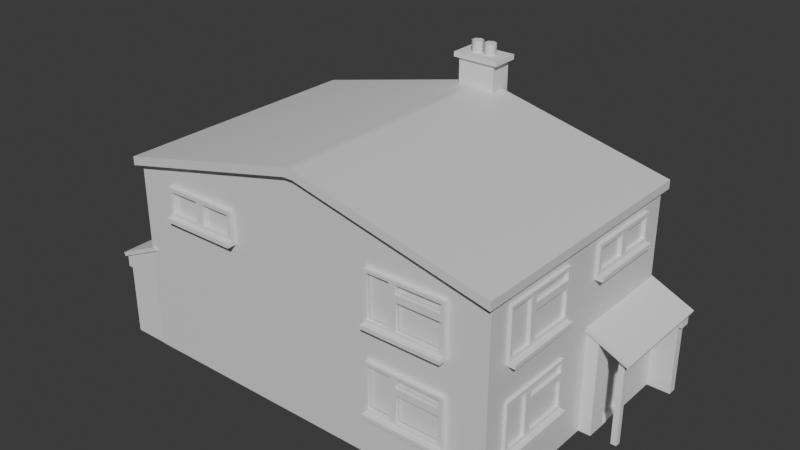 # Source: Misc_Housing.blend  (saved by Blender 5.1.29; exported with 4.5.12 LTS)
import bpy
from mathutils import Matrix  # noqa: F401  (used for matrix-valued properties, if any)

bpy.ops.wm.read_factory_settings(use_empty=True)
scene = bpy.context.scene
scene.name = 'Scene'

# ---- collections
col_collection = bpy.data.collections.new('Collection'); scene.collection.children.link(col_collection)

# ---- materials (node trees are filled in below, after node groups)
mat_material = bpy.data.materials.new('Material')
mat_material.alpha_threshold = 0.0
mat_material.use_backface_culling_lightprobe_volume = False
mat_material.roughness = 0.5
mat_material.line_color = (0.0, 0.0, 0.0, 1.0)

# ---- node groups
ng_smooth_by_angle = bpy.data.node_groups.new('Smooth by Angle', 'GeometryNodeTree')
_s = ng_smooth_by_angle.interface.new_socket(name='Mesh', in_out='OUTPUT', socket_type='NodeSocketGeometry')
_s = ng_smooth_by_angle.interface.new_socket(name='Mesh', in_out='INPUT', socket_type='NodeSocketGeometry')
_s = ng_smooth_by_angle.interface.new_socket(name='Angle', in_out='INPUT', socket_type='NodeSocketFloat')
_s.subtype = 'ANGLE'
_s.default_value = 0.5236
_s.min_value = 0.0
_s.max_value = 3.142
_s.description = 'Maximum face angle for smooth edges'
_s = ng_smooth_by_angle.interface.new_socket(name='Ignore Sharpness', in_out='INPUT', socket_type='NodeSocketBool')
_s.force_non_field = True
ng_smooth_by_angle.is_modifier = True
_N = ng_smooth_by_angle.nodes; _L = ng_smooth_by_angle.links
n0 = _N.new('GeometryNodeSetShadeSmooth'); n0.name = 'Set Shade Smooth'; n0.location = (120, -80)
n0.domain = 'EDGE'
n1 = _N.new('GeometryNodeSetShadeSmooth'); n1.name = 'Set Shade Smooth.001'; n1.location = (300, -80)
n2 = _N.new('NodeGroupOutput'); n2.name = 'Group Output'; n2.location = (480, -80)
n3 = _N.new('GeometryNodeInputMeshEdgeAngle'); n3.name = 'Edge Angle'; n3.location = (-440, -240)
n4 = _N.new('NodeGroupInput'); n4.name = 'Group Input'; n4.location = (-80, -80)
n5 = _N.new('GeometryNodeInputEdgeSmooth'); n5.name = 'Is Edge Smooth'; n5.location = (-260, -120)
n6 = _N.new('GeometryNodeInputShadeSmooth'); n6.name = 'Is Shade Smooth'; n6.location = (-440, -397)
n7 = _N.new('FunctionNodeCompare'); n7.name = 'Compare'; n7.location = (-260, -260)
n7.operation = 'LESS_EQUAL'
n7.inputs[6].default_value = (0.0, 0.0, 0.0, 0.0)
n7.inputs[7].default_value = (0.0, 0.0, 0.0, 0.0)
n8 = _N.new('FunctionNodeBooleanMath'); n8.name = 'Boolean Math.001'; n8.location = (-80, -260)
n9 = _N.new('NodeGroupInput'); n9.name = 'Group Input.001'; n9.location = (-440, -329)
n10 = _N.new('NodeGroupInput'); n10.name = 'Group Input.002'; n10.location = (-259, -189)
n11 = _N.new('FunctionNodeBooleanMath'); n11.name = 'Boolean Math'; n11.location = (-80, -149)
n11.operation = 'OR'
n12 = _N.new('FunctionNodeBooleanMath'); n12.name = 'Boolean Math.002'; n12.location = (-260, -380)
n12.operation = 'OR'
n13 = _N.new('NodeGroupInput'); n13.name = 'Group Input.003'; n13.location = (-440, -460)
_L.new(n3.outputs[0], n7.inputs[0])
_L.new(n1.outputs[0], n2.inputs[0])
_L.new(n9.outputs[1], n7.inputs[1])
_L.new(n7.outputs[0], n8.inputs[0])
_L.new(n4.outputs[0], n0.inputs[0])
_L.new(n0.outputs[0], n1.inputs[0])
_L.new(n8.outputs[0], n0.inputs[2])
_L.new(n10.outputs[2], n11.inputs[1])
_L.new(n5.outputs[0], n11.inputs[0])
_L.new(n11.outputs[0], n0.inputs[1])
_L.new(n13.outputs[2], n12.inputs[1])
_L.new(n6.outputs[0], n12.inputs[0])
_L.new(n12.outputs[0], n8.inputs[1])
n2.is_active_output = True

# ---- material node trees
mat_material.use_nodes = True; mat_material.node_tree.nodes.clear()
_N = mat_material.node_tree.nodes; _L = mat_material.node_tree.links
n0 = _N.new('ShaderNodeOutputMaterial'); n0.name = 'Material Output'; n0.location = (200, 100)
n1 = _N.new('ShaderNodeBsdfPrincipled'); n1.name = 'Principled BSDF'; n1.location = (-200, 100)
_L.new(n1.outputs[0], n0.inputs[0])
n0.is_active_output = True

# ---- world
world_world = bpy.data.worlds.new('World'); scene.world = world_world
world_world.use_nodes = True; world_world.node_tree.nodes.clear()
_N = world_world.node_tree.nodes; _L = world_world.node_tree.links
n0 = _N.new('ShaderNodeOutputWorld'); n0.name = 'World Output'; n0.location = (200, 100)
n1 = _N.new('ShaderNodeBackground'); n1.name = 'Background'; n1.location = (-200, 100)
n1.inputs[0].default_value = (0.05088, 0.05088, 0.05088, 1.0)
_L.new(n1.outputs[0], n0.inputs[0])
n0.is_active_output = True
world_world.color = (0.05088, 0.05088, 0.05088)
world_world.sun_shadow_jitter_overblur = 0.0

# ---- meshes
me_cube = bpy.data.meshes.new('Cube')
me_cube.from_pydata([(1.549, 1.0, 1.54), (1.549, 1.0, -0.001072), (1.549, -1.0, 1.54), (1.549, -1.0, -0.001072), (-1.549, 1.0, 1.54), (-1.549, 1.0, -0.001072), (-1.549, -1.0, 1.54), (-1.549, -1.0, -0.001072), (0.03632, 1.0, -0.001072), (-0.03632, 1.0, -0.001072), (0.03632, -1.0, 1.891), (-0.03632, -1.0, 1.891), (-0.03632, -1.0, -0.001072), (0.03632, -1.0, -0.001072), (-0.03632, 1.0, 1.891), (0.03632, 1.0, 1.891), (-0.03701, -1.055, 1.894), (-1.579, -1.055, 1.537), (1.579, 1.055, 1.537), (1.579, -1.055, 1.537), (-1.579, 1.055, 1.537), (0.03701, 1.055, 1.894), (0.03701, -1.055, 1.894), (-0.03701, 1.055, 1.894), (-0.03701, -1.055, 1.962), (-1.579, -1.055, 1.605), (1.579, 1.055, 1.605), (1.579, -1.055, 1.605), (-1.579, 1.055, 1.605), (0.03701, 1.055, 1.962), (0.03701, -1.055, 1.962), (-0.03701, 1.055, 1.962), (-1.839, -0.2017, -0.0109), (-1.839, -0.2017, 0.7011), (-1.839, -0.1563, -0.0109), (-1.839, -0.1563, 0.7011), (-1.794, -0.2017, -0.0109), (-1.794, -0.2017, 0.7232), (-1.794, -0.1563, -0.0109), (-1.794, -0.1563, 0.7232), (-1.839, -0.9967, -0.001072), (-1.839, -0.9273, -0.001072), (-1.541, -0.9967, -0.001072), (-1.541, -0.9967, 0.8073), (-1.541, -0.9273, -0.001072), (-1.541, -0.9273, 0.8073), (-1.839, -0.9967, 0.5928), (-1.839, -0.9273, 0.5928), (-1.541, -0.9273, 0.5928), (-1.541, -0.9967, 0.5928), (-1.868, -1.004, 0.5781), (-1.868, -1.004, 0.6746), (-1.868, -0.9204, 0.6746), (-1.512, -0.9204, 0.8353), (-1.512, -1.004, 0.8353), (-1.868, -0.9204, 0.5781), (-1.512, -0.9204, 0.5781), (-1.512, -1.004, 0.5781), (-1.576, 0.2143, 1.099), (-1.576, 0.2107, 1.435), (-1.576, 0.7988, 1.095), (-1.576, 0.7988, 1.436), (-1.542, 0.1857, 1.07), (-1.542, 0.1857, 1.46), (-1.542, 0.8233, 1.07), (-1.542, 0.8233, 1.46), (-1.576, 0.6142, 1.095), (-1.576, 0.6142, 1.436), (-1.542, 0.5896, 1.07), (-1.542, 0.5896, 1.46), (-1.576, 0.2107, 1.366), (-1.576, 0.7988, 1.341), (-1.542, 0.8233, 1.341), (-1.542, 0.1857, 1.341), (-1.576, 0.6142, 1.341), (-1.576, 0.5645, 1.435), (-1.576, 0.8233, 1.46), (-1.576, 0.8233, 1.341), (-1.576, 0.8233, 1.07), (-1.576, 0.561, 1.099), (-1.576, 0.5645, 1.366), (-1.576, 0.2143, 1.312), (-1.576, 0.1857, 1.46), (-1.576, 0.5896, 1.46), (-1.576, 0.561, 1.312), (-1.576, 0.5896, 1.07), (-1.576, 0.1857, 1.07), (-1.576, 0.5896, 1.341), (-1.576, 0.1857, 1.341), (-1.55, 0.6142, 1.341), (-1.55, 0.7988, 1.341), (-1.55, 0.6142, 1.436), (-1.55, 0.7988, 1.436), (-1.55, 0.7988, 1.095), (-1.55, 0.6142, 1.095), (-1.55, 0.2107, 1.366), (-1.55, 0.2107, 1.435), (-1.55, 0.5645, 1.435), (-1.55, 0.5645, 1.366), (-1.55, 0.561, 1.099), (-1.55, 0.2143, 1.099), (-1.55, 0.561, 1.312), (-1.55, 0.2143, 1.312), (-1.619, 0.1857, 1.039), (-1.619, 0.1857, 1.07), (-1.619, 0.8233, 1.039), (-1.619, 0.8233, 1.07), (-1.542, 0.1857, 1.039), (-1.542, 0.1857, 1.07), (-1.542, 0.8233, 1.039), (-1.542, 0.8233, 1.07), (-1.619, 0.1857, 0.3499), (-1.619, 0.1857, 0.3813), (-1.619, 0.8233, 0.3499), (-1.619, 0.8233, 0.3813), (-1.542, 0.1857, 0.3499), (-1.542, 0.1857, 0.3813), (-1.542, 0.8233, 0.3499), (-1.542, 0.8233, 0.3813), (-1.576, 0.2143, 0.4099), (-1.576, 0.2107, 0.7462), (-1.576, 0.7988, 0.4059), (-1.576, 0.7988, 0.7467), (-1.542, 0.1857, 0.3813), (-1.542, 0.1857, 0.7713), (-1.542, 0.8233, 0.3813), (-1.542, 0.8233, 0.7713), (-1.576, 0.6142, 0.4059), (-1.576, 0.6142, 0.7467), (-1.542, 0.5896, 0.3813), (-1.542, 0.5896, 0.7713), (-1.576, 0.2107, 0.6766), (-1.576, 0.7988, 0.6516), (-1.542, 0.8233, 0.6516), (-1.542, 0.1857, 0.6516), (-1.576, 0.6142, 0.6516), (-1.576, 0.5645, 0.7462), (-1.576, 0.8233, 0.7713), (-1.576, 0.8233, 0.6516), (-1.576, 0.8233, 0.3813), (-1.576, 0.561, 0.4099), (-1.576, 0.5645, 0.6766), (-1.576, 0.2143, 0.623), (-1.576, 0.1857, 0.7713), (-1.576, 0.5896, 0.7713), (-1.576, 0.561, 0.623), (-1.576, 0.5896, 0.3813), (-1.576, 0.1857, 0.3813), (-1.576, 0.5896, 0.6516), (-1.576, 0.1857, 0.6516), (-1.55, 0.6142, 0.6516), (-1.55, 0.7988, 0.6516), (-1.55, 0.6142, 0.7467), (-1.55, 0.7988, 0.7467), (-1.55, 0.7988, 0.4059), (-1.55, 0.6142, 0.4059), (-1.55, 0.2107, 0.6766), (-1.55, 0.2107, 0.7462), (-1.55, 0.5645, 0.7462), (-1.55, 0.5645, 0.6766), (-1.55, 0.561, 0.4099), (-1.55, 0.2143, 0.4099), (-1.55, 0.561, 0.623), (-1.55, 0.2143, 0.623), (-1.619, -0.7978, 1.198), (-1.619, -0.7978, 1.23), (-1.619, -0.1602, 1.198), (-1.619, -0.1602, 1.23), (-1.542, -0.7978, 1.198), (-1.542, -0.7978, 1.23), (-1.542, -0.1602, 1.198), (-1.542, -0.1602, 1.23), (-1.579, -0.1602, 1.198), (-1.579, -0.1602, 1.23), (-1.579, -0.7978, 1.198), (-1.579, -0.7978, 1.23), (-1.579, -0.1602, 1.46), (-1.542, -0.1602, 1.46), (-1.542, -0.7978, 1.46), (-1.579, -0.7978, 1.46), (-1.619, -0.479, 1.198), (-1.619, -0.479, 1.23), (-1.542, -0.479, 1.198), (-1.579, -0.479, 1.23), (-1.579, -0.479, 1.198), (-1.542, -0.479, 1.46), (-1.579, -0.479, 1.46), (-1.579, -0.5102, 1.261), (-1.579, -0.7666, 1.261), (-1.579, -0.7666, 1.429), (-1.579, -0.5102, 1.429), (-1.579, -0.1913, 1.261), (-1.579, -0.4478, 1.261), (-1.579, -0.4478, 1.429), (-1.579, -0.1913, 1.429), (-1.544, -0.5102, 1.261), (-1.544, -0.7666, 1.261), (-1.544, -0.5102, 1.429), (-1.544, -0.7666, 1.429), (-1.544, -0.1913, 1.261), (-1.544, -0.4478, 1.261), (-1.544, -0.1913, 1.429), (-1.544, -0.4478, 1.429), (-1.496, -1.017, 0.8417), (-1.509, -1.017, 0.8703), (-1.496, -0.1123, 0.8417), (-1.509, -0.1123, 0.8703), (-1.885, -1.017, 0.6649), (-1.898, -1.017, 0.6936), (-1.885, -0.1123, 0.6649), (-1.898, -0.1123, 0.6936), (-1.649, -0.9408, -0.001072), (-1.649, -0.9408, 0.782), (-1.649, -0.128, -0.001072), (-1.649, -0.128, 0.782), (-1.536, -0.128, -0.001072), (-1.536, -0.128, 0.8268), (-1.649, -0.2716, -0.001072), (-1.649, -0.2716, 0.782), (-1.649, -0.5745, -0.001072), (-1.649, -0.5745, 0.782), (-1.649, -0.9408, 0.712), (-1.649, -0.128, 0.712), (-1.536, -0.128, 0.7528), (-1.649, -0.2716, 0.712), (-1.649, -0.5745, 0.712), (-1.649, -0.5646, 0.008815), (-1.649, -0.5646, 0.7021), (-1.649, -0.2815, 0.7021), (-1.649, -0.2815, 0.008815), (-1.594, -0.5646, 0.7021), (-1.594, -0.5646, 0.008815), (-1.594, -0.2815, 0.008815), (-1.594, -0.2815, 0.7021), (1.836, 0.2033, -0.0109), (1.836, 0.2033, 0.7011), (1.836, 0.1579, -0.0109), (1.836, 0.1579, 0.7011), (1.791, 0.2033, -0.0109), (1.791, 0.2033, 0.7232), (1.791, 0.1579, -0.0109), (1.791, 0.1579, 0.7232), (1.836, 0.9983, -0.001072), (1.836, 0.9289, -0.001072), (1.539, 0.9983, -0.001072), (1.539, 0.9983, 0.8073), (1.539, 0.9289, -0.001072), (1.539, 0.9289, 0.8073), (1.836, 0.9983, 0.5928), (1.836, 0.9289, 0.5928), (1.539, 0.9289, 0.5928), (1.539, 0.9983, 0.5928), (1.866, 1.005, 0.5781), (1.866, 1.005, 0.6746), (1.866, 0.922, 0.6746), (1.509, 0.922, 0.8353), (1.509, 1.005, 0.8353), (1.866, 0.922, 0.5781), (1.509, 0.922, 0.5781), (1.509, 1.005, 0.5781), (1.573, -0.2127, 1.099), (1.573, -0.2091, 1.435), (1.573, -0.7972, 1.095), (1.573, -0.7972, 1.436), (1.539, -0.1841, 1.07), (1.539, -0.1841, 1.46), (1.539, -0.8217, 1.07), (1.539, -0.8217, 1.46), (1.573, -0.6126, 1.095), (1.573, -0.6126, 1.436), (1.539, -0.588, 1.07), (1.539, -0.588, 1.46), (1.573, -0.2091, 1.366), (1.573, -0.7972, 1.341), (1.539, -0.8217, 1.341), (1.539, -0.1841, 1.341), (1.573, -0.6126, 1.341), (1.573, -0.5629, 1.435), (1.573, -0.8217, 1.46), (1.573, -0.8217, 1.341), (1.573, -0.8217, 1.07), (1.573, -0.5594, 1.099), (1.573, -0.5629, 1.366), (1.573, -0.2127, 1.312), (1.573, -0.1841, 1.46), (1.573, -0.588, 1.46), (1.573, -0.5594, 1.312), (1.573, -0.588, 1.07), (1.573, -0.1841, 1.07), (1.573, -0.588, 1.341), (1.573, -0.1841, 1.341), (1.547, -0.6126, 1.341), (1.547, -0.7972, 1.341), (1.547, -0.6126, 1.436), (1.547, -0.7972, 1.436), (1.547, -0.7972, 1.095), (1.547, -0.6126, 1.095), (1.547, -0.2091, 1.366), (1.547, -0.2091, 1.435), (1.547, -0.5629, 1.435), (1.547, -0.5629, 1.366), (1.547, -0.5594, 1.099), (1.547, -0.2127, 1.099), (1.547, -0.5594, 1.312), (1.547, -0.2127, 1.312), (1.616, -0.1841, 1.039), (1.616, -0.1841, 1.07), (1.616, -0.8217, 1.039), (1.616, -0.8217, 1.07), (1.539, -0.1841, 1.039), (1.539, -0.1841, 1.07), (1.539, -0.8217, 1.039), (1.539, -0.8217, 1.07), (1.616, -0.1841, 0.3499), (1.616, -0.1841, 0.3813), (1.616, -0.8217, 0.3499), (1.616, -0.8217, 0.3813), (1.539, -0.1841, 0.3499), (1.539, -0.1841, 0.3813), (1.539, -0.8217, 0.3499), (1.539, -0.8217, 0.3813), (1.573, -0.2127, 0.4099), (1.573, -0.2091, 0.7462), (1.573, -0.7972, 0.4059), (1.573, -0.7972, 0.7467), (1.539, -0.1841, 0.3813), (1.539, -0.1841, 0.7713), (1.539, -0.8217, 0.3813), (1.539, -0.8217, 0.7713), (1.573, -0.6126, 0.4059), (1.573, -0.6126, 0.7467), (1.539, -0.588, 0.3813), (1.539, -0.588, 0.7713), (1.573, -0.2091, 0.6766), (1.573, -0.7972, 0.6516), (1.539, -0.8217, 0.6516), (1.539, -0.1841, 0.6516), (1.573, -0.6126, 0.6516), (1.573, -0.5629, 0.7462), (1.573, -0.8217, 0.7713), (1.573, -0.8217, 0.6516), (1.573, -0.8217, 0.3813), (1.573, -0.5594, 0.4099), (1.573, -0.5629, 0.6766), (1.573, -0.2127, 0.623), (1.573, -0.1841, 0.7713), (1.573, -0.588, 0.7713), (1.573, -0.5594, 0.623), (1.573, -0.588, 0.3813), (1.573, -0.1841, 0.3813), (1.573, -0.588, 0.6516), (1.573, -0.1841, 0.6516), (1.547, -0.6126, 0.6516), (1.547, -0.7972, 0.6516), (1.547, -0.6126, 0.7467), (1.547, -0.7972, 0.7467), (1.547, -0.7972, 0.4059), (1.547, -0.6126, 0.4059), (1.547, -0.2091, 0.6766), (1.547, -0.2091, 0.7462), (1.547, -0.5629, 0.7462), (1.547, -0.5629, 0.6766), (1.547, -0.5594, 0.4099), (1.547, -0.2127, 0.4099), (1.547, -0.5594, 0.623), (1.547, -0.2127, 0.623), (1.616, 0.7994, 1.198), (1.616, 0.7994, 1.23), (1.616, 0.1618, 1.198), (1.616, 0.1618, 1.23), (1.539, 0.7994, 1.198), (1.539, 0.7994, 1.23), (1.539, 0.1618, 1.198), (1.539, 0.1618, 1.23), (1.577, 0.1618, 1.198), (1.577, 0.1618, 1.23), (1.577, 0.7994, 1.198), (1.577, 0.7994, 1.23), (1.577, 0.1618, 1.46), (1.539, 0.1618, 1.46), (1.539, 0.7994, 1.46), (1.577, 0.7994, 1.46), (1.616, 0.4806, 1.198), (1.616, 0.4806, 1.23), (1.539, 0.4806, 1.198), (1.577, 0.4806, 1.23), (1.577, 0.4806, 1.198), (1.539, 0.4806, 1.46), (1.577, 0.4806, 1.46), (1.577, 0.5117, 1.261), (1.577, 0.7682, 1.261), (1.577, 0.7682, 1.429), (1.577, 0.5117, 1.429), (1.577, 0.1929, 1.261), (1.577, 0.4494, 1.261), (1.577, 0.4494, 1.429), (1.577, 0.1929, 1.429), (1.541, 0.5117, 1.261), (1.541, 0.7682, 1.261), (1.541, 0.5117, 1.429), (1.541, 0.7682, 1.429), (1.541, 0.1929, 1.261), (1.541, 0.4494, 1.261), (1.541, 0.1929, 1.429), (1.541, 0.4494, 1.429), (1.493, 1.019, 0.8417), (1.507, 1.019, 0.8703), (1.493, 0.1139, 0.8417), (1.507, 0.1139, 0.8703), (1.882, 1.019, 0.6649), (1.895, 1.019, 0.6936), (1.882, 0.1139, 0.6649), (1.895, 0.1139, 0.6936), (1.647, 0.9424, -0.001072), (1.647, 0.9424, 0.782), (1.647, 0.1296, -0.001072), (1.647, 0.1296, 0.782), (1.533, 0.1296, -0.001072), (1.533, 0.1296, 0.8268), (1.647, 0.2732, -0.001072), (1.647, 0.2732, 0.782), (1.647, 0.5761, -0.001072), (1.647, 0.5761, 0.782), (1.647, 0.9424, 0.712), (1.647, 0.1296, 0.712), (1.533, 0.1296, 0.7528), (1.647, 0.2732, 0.712), (1.647, 0.5761, 0.712), (1.647, 0.5662, 0.008815), (1.647, 0.5662, 0.7021), (1.647, 0.2831, 0.7021), (1.647, 0.2831, 0.008815), (1.592, 0.5662, 0.7021), (1.592, 0.5662, 0.008815), (1.592, 0.2831, 0.008815), (1.592, 0.2831, 0.7021), (1.211, -1.034, 1.099), (1.214, -1.034, 1.435), (0.626, -1.034, 1.095), (0.626, -1.034, 1.436), (1.239, -0.9999, 1.07), (1.239, -0.9999, 1.46), (0.6015, -0.9999, 1.07), (0.6015, -0.9999, 1.46), (0.8106, -1.034, 1.095), (0.8106, -1.034, 1.436), (0.8352, -0.9999, 1.07), (0.8352, -0.9999, 1.46), (1.214, -1.034, 1.366), (0.626, -1.034, 1.341), (0.6015, -0.9999, 1.341), (1.239, -0.9999, 1.341), (0.8106, -1.034, 1.341), (0.8603, -1.034, 1.435), (0.6015, -1.034, 1.46), (0.6015, -1.034, 1.341), (0.6015, -1.034, 1.07), (0.8638, -1.034, 1.099), (0.8603, -1.034, 1.366), (1.211, -1.034, 1.312), (1.239, -1.034, 1.46), (0.8352, -1.034, 1.46), (0.8638, -1.034, 1.312), (0.8352, -1.034, 1.07), (1.239, -1.034, 1.07), (0.8352, -1.034, 1.341), (1.239, -1.034, 1.341), (0.8106, -1.008, 1.341), (0.626, -1.008, 1.341), (0.8106, -1.008, 1.436), (0.626, -1.008, 1.436), (0.626, -1.008, 1.095), (0.8106, -1.008, 1.095), (1.214, -1.008, 1.366), (1.214, -1.008, 1.435), (0.8603, -1.008, 1.435), (0.8603, -1.008, 1.366), (0.8638, -1.008, 1.099), (1.211, -1.008, 1.099), (0.8638, -1.008, 1.312), (1.211, -1.008, 1.312), (1.239, -1.077, 1.039), (1.239, -1.077, 1.07), (0.6015, -1.077, 1.039), (0.6015, -1.077, 1.07), (1.239, -0.9999, 1.039), (1.239, -0.9999, 1.07), (0.6015, -0.9999, 1.039), (0.6015, -0.9999, 1.07), (1.239, -1.077, 0.3499), (1.239, -1.077, 0.3813), (0.6015, -1.077, 0.3499), (0.6015, -1.077, 0.3813), (1.239, -0.9999, 0.3499), (1.239, -0.9999, 0.3813), (0.6015, -0.9999, 0.3499), (0.6015, -0.9999, 0.3813), (1.211, -1.034, 0.4099), (1.214, -1.034, 0.7462), (0.626, -1.034, 0.4059), (0.626, -1.034, 0.7467), (1.239, -0.9999, 0.3813), (1.239, -0.9999, 0.7713), (0.6015, -0.9999, 0.3813), (0.6015, -0.9999, 0.7713), (0.8106, -1.034, 0.4059), (0.8106, -1.034, 0.7467), (0.8352, -0.9999, 0.3813), (0.8352, -0.9999, 0.7713), (1.214, -1.034, 0.6766), (0.626, -1.034, 0.6516), (0.6015, -0.9999, 0.6516), (1.239, -0.9999, 0.6516), (0.8106, -1.034, 0.6516), (0.8603, -1.034, 0.7462), (0.6015, -1.034, 0.7713), (0.6015, -1.034, 0.6516), (0.6015, -1.034, 0.3813), (0.8638, -1.034, 0.4099), (0.8603, -1.034, 0.6766), (1.211, -1.034, 0.623), (1.239, -1.034, 0.7713), (0.8352, -1.034, 0.7713), (0.8638, -1.034, 0.623), (0.8352, -1.034, 0.3813), (1.239, -1.034, 0.3813), (0.8352, -1.034, 0.6516), (1.239, -1.034, 0.6516), (0.8106, -1.008, 0.6516), (0.626, -1.008, 0.6516), (0.8106, -1.008, 0.7467), (0.626, -1.008, 0.7467), (0.626, -1.008, 0.4059), (0.8106, -1.008, 0.4059), (1.214, -1.008, 0.6766), (1.214, -1.008, 0.7462), (0.8603, -1.008, 0.7462), (0.8603, -1.008, 0.6766), (0.8638, -1.008, 0.4099), (1.211, -1.008, 0.4099), (0.8638, -1.008, 0.623), (1.211, -1.008, 0.623), (-0.5997, -1.077, 1.198), (-0.5997, -1.077, 1.23), (-1.237, -1.077, 1.198), (-1.237, -1.077, 1.23), (-0.5997, -0.9999, 1.198), (-0.5997, -0.9999, 1.23), (-1.237, -0.9999, 1.198), (-1.237, -0.9999, 1.23), (-1.237, -1.037, 1.198), (-1.237, -1.037, 1.23), (-0.5997, -1.037, 1.198), (-0.5997, -1.037, 1.23), (-1.237, -1.037, 1.46), (-1.237, -0.9999, 1.46), (-0.5997, -0.9999, 1.46), (-0.5997, -1.037, 1.46), (-0.9185, -1.077, 1.198), (-0.9185, -1.077, 1.23), (-0.9185, -0.9999, 1.198), (-0.9185, -1.037, 1.23), (-0.9185, -1.037, 1.198), (-0.9185, -0.9999, 1.46), (-0.9185, -1.037, 1.46), (-0.8873, -1.037, 1.261), (-0.6308, -1.037, 1.261), (-0.6308, -1.037, 1.429), (-0.8873, -1.037, 1.429), (-1.206, -1.037, 1.261), (-0.9496, -1.037, 1.261), (-0.9496, -1.037, 1.429), (-1.206, -1.037, 1.429), (-0.8873, -1.002, 1.261), (-0.6308, -1.002, 1.261), (-0.8873, -1.002, 1.429), (-0.6308, -1.002, 1.429), (-1.206, -1.002, 1.261), (-0.9496, -1.002, 1.261), (-1.206, -1.002, 1.429), (-0.9496, -1.002, 1.429), (-0.2518, 0.8414, -0.001072), (-0.1561, 0.9278, 2.149), (-0.2518, 1.174, -0.001072), (-0.1561, 1.116, 2.149), (0.2518, 0.8414, -0.001072), (0.1561, 0.9278, 2.149), (0.2518, 1.174, -0.001072), (0.1561, 1.116, 2.149), (-0.1561, 0.9278, 1.905), (-0.1561, 1.116, 1.905), (0.1561, 1.116, 1.905), (0.1561, 0.9278, 1.905), (-0.1561, 1.174, 1.392), (0.1561, 1.174, 1.392), (0.1561, 0.8414, 1.392), (-0.1561, 0.8414, 1.392), (-0.1914, 0.9065, 2.149), (-0.1914, 1.137, 2.149), (0.1914, 1.137, 2.149), (0.1914, 0.9065, 2.149), (-0.1914, 0.9065, 2.188), (-0.1914, 1.137, 2.188), (0.1914, 1.137, 2.188), (0.1914, 0.9065, 2.188), (0.05561, 1.07, 2.181), (0.05561, 1.07, 2.277), (0.09707, 1.046, 2.181), (0.09707, 1.046, 2.277), (0.09707, 0.9983, 2.181), (0.09707, 0.9983, 2.277), (0.05561, 0.9744, 2.181), (0.05561, 0.9744, 2.277), (0.01415, 0.9983, 2.181), (0.01415, 0.9983, 2.277), (0.01415, 1.046, 2.181), (0.01415, 1.046, 2.277), (-0.05806, 1.07, 2.181), (-0.05806, 1.07, 2.277), (-0.0166, 1.046, 2.181), (-0.0166, 1.046, 2.277), (-0.0166, 0.9983, 2.181), (-0.0166, 0.9983, 2.277), (-0.05806, 0.9744, 2.181), (-0.05806, 0.9744, 2.277), (-0.09952, 0.9983, 2.181), (-0.09952, 0.9983, 2.277), (-0.09952, 1.046, 2.181), (-0.09952, 1.046, 2.277)], [], [(14, 4, 20, 23), (12, 11, 6, 7), (7, 6, 4, 5), (1, 0, 2, 3), (8, 15, 0, 1), (5, 4, 14, 9), (9, 14, 15, 8), (3, 2, 10, 13), (4, 6, 17, 20), (11, 10, 22, 16), (17, 16, 24, 25), (20, 17, 25, 28), (22, 19, 27, 30), (2, 0, 18, 19), (10, 2, 19, 22), (0, 15, 21, 18), (15, 14, 23, 21), (6, 11, 16, 17), (31, 28, 25, 24), (26, 29, 30, 27), (29, 31, 24, 30), (21, 23, 31, 29), (16, 22, 30, 24), (18, 21, 29, 26), (19, 18, 26, 27), (23, 20, 28, 31), (13, 10, 11, 12), (32, 33, 35, 34), (34, 35, 39, 38), (38, 39, 37, 36), (36, 37, 33, 32), (45, 48, 56, 53), (46, 49, 57, 50), (55, 52, 53, 56), (48, 47, 55, 56), (49, 43, 54, 57), (42, 49, 46, 40), (50, 51, 52, 55), (41, 47, 48, 44), (40, 46, 47, 41), (57, 54, 51, 50), (53, 52, 51, 54), (47, 46, 50, 55), (43, 45, 53, 54), (67, 61, 92, 91), (77, 76, 65, 72), (73, 63, 82, 88), (85, 68, 62, 86), (69, 83, 82, 63), (65, 76, 83, 69), (78, 64, 68, 85), (58, 81, 102, 100), (75, 80, 98, 97), (62, 73, 88, 86), (78, 77, 72, 64), (84, 79, 99, 101), (61, 67, 83, 76), (60, 71, 77, 78), (66, 60, 78, 85), (74, 66, 85, 87), (71, 61, 76, 77), (67, 74, 87, 83), (59, 70, 88, 82), (75, 59, 82, 83), (80, 75, 83, 87), (70, 80, 87, 88), (58, 79, 85, 86), (79, 84, 87, 85), (81, 58, 86, 88), (84, 81, 88, 87), (80, 70, 95, 98), (81, 84, 101, 102), (71, 60, 93, 90), (60, 66, 94, 93), (66, 74, 89, 94), (61, 71, 90, 92), (70, 59, 96, 95), (74, 67, 91, 89), (79, 58, 100, 99), (59, 75, 97, 96), (103, 104, 106, 105), (105, 106, 110, 109), (109, 110, 108, 107), (107, 108, 104, 103), (105, 109, 107, 103), (110, 106, 104, 108), (111, 112, 114, 113), (113, 114, 118, 117), (117, 118, 116, 115), (115, 116, 112, 111), (113, 117, 115, 111), (118, 114, 112, 116), (128, 122, 153, 152), (138, 137, 126, 133), (134, 124, 143, 149), (146, 129, 123, 147), (130, 144, 143, 124), (126, 137, 144, 130), (139, 125, 129, 146), (119, 142, 163, 161), (136, 141, 159, 158), (123, 134, 149, 147), (139, 138, 133, 125), (145, 140, 160, 162), (122, 128, 144, 137), (121, 132, 138, 139), (127, 121, 139, 146), (135, 127, 146, 148), (132, 122, 137, 138), (128, 135, 148, 144), (120, 131, 149, 143), (136, 120, 143, 144), (141, 136, 144, 148), (131, 141, 148, 149), (119, 140, 146, 147), (140, 145, 148, 146), (142, 119, 147, 149), (145, 142, 149, 148), (141, 131, 156, 159), (142, 145, 162, 163), (132, 121, 154, 151), (121, 127, 155, 154), (127, 135, 150, 155), (122, 132, 151, 153), (131, 120, 157, 156), (135, 128, 152, 150), (140, 119, 161, 160), (120, 136, 158, 157), (180, 181, 167, 166), (172, 173, 171, 170), (174, 175, 165, 164), (184, 182, 168, 174), (183, 181, 165, 175), (180, 184, 174, 164), (168, 169, 175, 174), (166, 167, 173, 172), (185, 186, 179, 178), (175, 169, 178, 179), (171, 173, 176, 177), (190, 187, 195, 197), (189, 190, 197, 198), (177, 176, 186, 185), (166, 172, 184, 180), (173, 167, 181, 183), (172, 170, 182, 184), (164, 165, 181, 180), (183, 175, 188, 187), (175, 179, 189, 188), (179, 186, 190, 189), (186, 183, 187, 190), (173, 183, 192, 191), (183, 186, 193, 192), (186, 176, 194, 193), (176, 173, 191, 194), (192, 193, 202, 200), (191, 192, 200, 199), (188, 189, 198, 196), (193, 194, 201, 202), (187, 188, 196, 195), (194, 191, 199, 201), (203, 205, 206, 204), (205, 209, 210, 206), (209, 207, 208, 210), (207, 203, 204, 208), (205, 203, 207, 209), (210, 208, 204, 206), (224, 218, 214, 222), (222, 214, 216, 223), (225, 220, 218, 224), (221, 212, 220, 225), (211, 221, 225, 219), (227, 228, 233, 230), (213, 222, 223, 215), (217, 224, 222, 213), (219, 225, 227, 226), (225, 224, 228, 227), (224, 217, 229, 228), (217, 219, 226, 229), (231, 230, 233, 232), (226, 227, 230, 231), (228, 229, 232, 233), (229, 226, 231, 232), (234, 235, 237, 236), (236, 237, 241, 240), (240, 241, 239, 238), (238, 239, 235, 234), (247, 250, 258, 255), (248, 251, 259, 252), (257, 254, 255, 258), (250, 249, 257, 258), (251, 245, 256, 259), (244, 251, 248, 242), (252, 253, 254, 257), (243, 249, 250, 246), (242, 248, 249, 243), (259, 256, 253, 252), (255, 254, 253, 256), (249, 248, 252, 257), (245, 247, 255, 256), (269, 263, 294, 293), (279, 278, 267, 274), (275, 265, 284, 290), (287, 270, 264, 288), (271, 285, 284, 265), (267, 278, 285, 271), (280, 266, 270, 287), (260, 283, 304, 302), (277, 282, 300, 299), (264, 275, 290, 288), (280, 279, 274, 266), (286, 281, 301, 303), (263, 269, 285, 278), (262, 273, 279, 280), (268, 262, 280, 287), (276, 268, 287, 289), (273, 263, 278, 279), (269, 276, 289, 285), (261, 272, 290, 284), (277, 261, 284, 285), (282, 277, 285, 289), (272, 282, 289, 290), (260, 281, 287, 288), (281, 286, 289, 287), (283, 260, 288, 290), (286, 283, 290, 289), (282, 272, 297, 300), (283, 286, 303, 304), (273, 262, 295, 292), (262, 268, 296, 295), (268, 276, 291, 296), (263, 273, 292, 294), (272, 261, 298, 297), (276, 269, 293, 291), (281, 260, 302, 301), (261, 277, 299, 298), (305, 306, 308, 307), (307, 308, 312, 311), (311, 312, 310, 309), (309, 310, 306, 305), (307, 311, 309, 305), (312, 308, 306, 310), (313, 314, 316, 315), (315, 316, 320, 319), (319, 320, 318, 317), (317, 318, 314, 313), (315, 319, 317, 313), (320, 316, 314, 318), (330, 324, 355, 354), (340, 339, 328, 335), (336, 326, 345, 351), (348, 331, 325, 349), (332, 346, 345, 326), (328, 339, 346, 332), (341, 327, 331, 348), (321, 344, 365, 363), (338, 343, 361, 360), (325, 336, 351, 349), (341, 340, 335, 327), (347, 342, 362, 364), (324, 330, 346, 339), (323, 334, 340, 341), (329, 323, 341, 348), (337, 329, 348, 350), (334, 324, 339, 340), (330, 337, 350, 346), (322, 333, 351, 345), (338, 322, 345, 346), (343, 338, 346, 350), (333, 343, 350, 351), (321, 342, 348, 349), (342, 347, 350, 348), (344, 321, 349, 351), (347, 344, 351, 350), (343, 333, 358, 361), (344, 347, 364, 365), (334, 323, 356, 353), (323, 329, 357, 356), (329, 337, 352, 357), (324, 334, 353, 355), (333, 322, 359, 358), (337, 330, 354, 352), (342, 321, 363, 362), (322, 338, 360, 359), (382, 383, 369, 368), (374, 375, 373, 372), (376, 377, 367, 366), (386, 384, 370, 376), (385, 383, 367, 377), (382, 386, 376, 366), (370, 371, 377, 376), (368, 369, 375, 374), (387, 388, 381, 380), (377, 371, 380, 381), (373, 375, 378, 379), (392, 389, 397, 399), (391, 392, 399, 400), (379, 378, 388, 387), (368, 374, 386, 382), (375, 369, 383, 385), (374, 372, 384, 386), (366, 367, 383, 382), (385, 377, 390, 389), (377, 381, 391, 390), (381, 388, 392, 391), (388, 385, 389, 392), (375, 385, 394, 393), (385, 388, 395, 394), (388, 378, 396, 395), (378, 375, 393, 396), (394, 395, 404, 402), (393, 394, 402, 401), (390, 391, 400, 398), (395, 396, 403, 404), (389, 390, 398, 397), (396, 393, 401, 403), (405, 407, 408, 406), (407, 411, 412, 408), (411, 409, 410, 412), (409, 405, 406, 410), (407, 405, 409, 411), (412, 410, 406, 408), (426, 420, 416, 424), (424, 416, 418, 425), (427, 422, 420, 426), (423, 414, 422, 427), (413, 423, 427, 421), (429, 430, 435, 432), (415, 424, 425, 417), (419, 426, 424, 415), (421, 427, 429, 428), (427, 426, 430, 429), (426, 419, 431, 430), (419, 421, 428, 431), (433, 432, 435, 434), (428, 429, 432, 433), (430, 431, 434, 435), (431, 428, 433, 434), (445, 439, 470, 469), (455, 454, 443, 450), (451, 441, 460, 466), (463, 446, 440, 464), (447, 461, 460, 441), (443, 454, 461, 447), (456, 442, 446, 463), (436, 459, 480, 478), (453, 458, 476, 475), (440, 451, 466, 464), (456, 455, 450, 442), (462, 457, 477, 479), (439, 445, 461, 454), (438, 449, 455, 456), (444, 438, 456, 463), (452, 444, 463, 465), (449, 439, 454, 455), (445, 452, 465, 461), (437, 448, 466, 460), (453, 437, 460, 461), (458, 453, 461, 465), (448, 458, 465, 466), (436, 457, 463, 464), (457, 462, 465, 463), (459, 436, 464, 466), (462, 459, 466, 465), (458, 448, 473, 476), (459, 462, 479, 480), (449, 438, 471, 468), (438, 444, 472, 471), (444, 452, 467, 472), (439, 449, 468, 470), (448, 437, 474, 473), (452, 445, 469, 467), (457, 436, 478, 477), (437, 453, 475, 474), (481, 482, 484, 483), (483, 484, 488, 487), (487, 488, 486, 485), (485, 486, 482, 481), (483, 487, 485, 481), (488, 484, 482, 486), (489, 490, 492, 491), (491, 492, 496, 495), (495, 496, 494, 493), (493, 494, 490, 489), (491, 495, 493, 489), (496, 492, 490, 494), (506, 500, 531, 530), (516, 515, 504, 511), (512, 502, 521, 527), (524, 507, 501, 525), (508, 522, 521, 502), (504, 515, 522, 508), (517, 503, 507, 524), (497, 520, 541, 539), (514, 519, 537, 536), (501, 512, 527, 525), (517, 516, 511, 503), (523, 518, 538, 540), (500, 506, 522, 515), (499, 510, 516, 517), (505, 499, 517, 524), (513, 505, 524, 526), (510, 500, 515, 516), (506, 513, 526, 522), (498, 509, 527, 521), (514, 498, 521, 522), (519, 514, 522, 526), (509, 519, 526, 527), (497, 518, 524, 525), (518, 523, 526, 524), (520, 497, 525, 527), (523, 520, 527, 526), (519, 509, 534, 537), (520, 523, 540, 541), (510, 499, 532, 529), (499, 505, 533, 532), (505, 513, 528, 533), (500, 510, 529, 531), (509, 498, 535, 534), (513, 506, 530, 528), (518, 497, 539, 538), (498, 514, 536, 535), (558, 559, 545, 544), (550, 551, 549, 548), (552, 553, 543, 542), (562, 560, 546, 552), (561, 559, 543, 553), (558, 562, 552, 542), (546, 547, 553, 552), (544, 545, 551, 550), (563, 564, 557, 556), (553, 547, 556, 557), (549, 551, 554, 555), (568, 565, 573, 575), (567, 568, 575, 576), (555, 554, 564, 563), (544, 550, 562, 558), (551, 545, 559, 561), (550, 548, 560, 562), (542, 543, 559, 558), (561, 553, 566, 565), (553, 557, 567, 566), (557, 564, 568, 567), (564, 561, 565, 568), (551, 561, 570, 569), (561, 564, 571, 570), (564, 554, 572, 571), (554, 551, 569, 572), (570, 571, 580, 578), (569, 570, 578, 577), (566, 567, 576, 574), (571, 572, 579, 580), (565, 566, 574, 573), (572, 569, 577, 579), (589, 582, 584, 590), (590, 584, 588, 591), (591, 588, 586, 592), (592, 586, 582, 589), (588, 584, 598, 599), (594, 591, 592, 595), (593, 590, 591, 594), (596, 589, 590, 593), (581, 596, 593, 583), (583, 593, 594, 587), (587, 594, 595, 585), (597, 600, 604, 601), (582, 586, 600, 597), (586, 588, 599, 600), (584, 582, 597, 598), (603, 602, 601, 604), (599, 598, 602, 603), (600, 599, 603, 604), (598, 597, 601, 602), (605, 606, 608, 607), (607, 608, 610, 609), (609, 610, 612, 611), (611, 612, 614, 613), (608, 606, 616, 614, 612, 610), (613, 614, 616, 615), (615, 616, 606, 605), (605, 607, 609, 611, 613, 615), (617, 618, 620, 619), (619, 620, 622, 621), (621, 622, 624, 623), (623, 624, 626, 625), (620, 618, 628, 626, 624, 622), (625, 626, 628, 627), (627, 628, 618, 617), (617, 619, 621, 623, 625, 627)])
me_cube.polygons.foreach_set('use_smooth', [True] * 488)
me_cube.polygons.foreach_set('material_index', [0, 0, 0, 0, 0, 0, 0, 0, 0, 0, 0, 0, 0, 0, 0, 0, 0, 0, 0, 0, 0, 0, 0, 0, 0, 0, 0, 1, 1, 1, 1, 1, 1, 1, 1, 1, 1, 1, 1, 1, 1, 1, 1, 1, 1, 1, 1, 1, 1, 1, 1, 1, 1, 1, 1, 1, 1, 1, 1, 1, 1, 1, 1, 1, 1, 1, 1, 1, 1, 1, 1, 1, 1, 1, 1, 1, 1, 1, 1, 1, 1, 1, 1, 1, 1, 1, 1, 1, 1, 1, 1, 1, 1, 1, 1, 1, 1, 1, 1, 1, 1, 1, 1, 1, 1, 1, 1, 1, 1, 1, 1, 1, 1, 1, 1, 1, 1, 1, 1, 1, 1, 1, 1, 1, 1, 1, 1, 1, 1, 1, 1, 1, 1, 1, 1, 1, 1, 1, 1, 1, 1, 1, 1, 1, 1, 1, 1, 1, 1, 1, 1, 1, 1, 1, 1, 1, 1, 1, 1, 1, 1, 1, 1, 1, 1, 1, 1, 1, 1, 1, 1, 1, 1, 1, 1, 1, 1, 1, 1, 1, 1, 1, 1, 1, 1, 1, 1, 1, 1, 1, 1, 1, 1, 1, 1, 1, 1, 1, 1, 1, 1, 1, 1, 1, 1, 1, 1, 1, 1, 1, 1, 1, 1, 1, 1, 1, 1, 1, 1, 1, 1, 1, 1, 1, 1, 1, 1, 1, 1, 1, 1, 1, 1, 1, 1, 1, 1, 1, 1, 1, 1, 1, 1, 1, 1, 1, 1, 1, 1, 1, 1, 1, 1, 1, 1, 1, 1, 1, 1, 1, 1, 1, 1, 1, 1, 1, 1, 1, 1, 1, 1, 1, 1, 1, 1, 1, 1, 1, 1, 1, 1, 1, 1, 1, 1, 1, 1, 1, 1, 1, 1, 1, 1, 1, 1, 1, 1, 1, 1, 1, 1, 1, 1, 1, 1, 1, 1, 1, 1, 1, 1, 1, 1, 1, 1, 1, 1, 1, 1, 1, 1, 1, 1, 1, 1, 1, 1, 1, 1, 1, 1, 1, 1, 1, 1, 1, 1, 1, 1, 1, 1, 1, 1, 1, 1, 1, 1, 1, 1, 1, 1, 1, 1, 1, 1, 1, 1, 1, 1, 1, 1, 1, 1, 1, 1, 1, 1, 1, 1, 1, 1, 1, 1, 1, 1, 1, 1, 1, 1, 1, 1, 1, 1, 1, 1, 1, 1, 1, 1, 1, 1, 1, 1, 1, 1, 1, 1, 1, 1, 1, 1, 1, 1, 1, 1, 1, 1, 1, 1, 1, 1, 1, 1, 1, 1, 1, 1, 1, 1, 1, 1, 1, 1, 1, 1, 1, 1, 1, 1, 1, 1, 1, 1, 1, 1, 1, 1, 1, 1, 1, 1, 1, 1, 1, 1, 1, 1, 1, 1, 1, 1, 1, 1, 1, 1, 1, 1, 1, 1, 1, 1, 1, 1, 1, 1, 1, 1, 1, 1, 1, 1, 1, 1, 1, 1, 1, 1, 1, 1, 1, 1, 1, 1, 1, 1, 1, 1, 1])
_uv = me_cube.uv_layers.new(name='UVMap')
_uv.uv.foreach_set('vector', [0.2879, 0.2162, 0.2879, 0.004967, 0.2956, 0.0008238, 0.2956, 0.2161, 0.8578, 0.2121, 0.5936, 0.2121, 0.6425, 0.0008237, 0.8578, 0.0008237, 0.5125, 0.7227, 0.2972, 0.7227, 0.2972, 0.4434, 0.5125, 0.4434, 0.2161, 0.7227, 0.0008237, 0.7227, 0.0008238, 0.4434, 0.2161, 0.4434, 0.8578, 0.6463, 0.5936, 0.6463, 0.6425, 0.4351, 0.8578, 0.4351, 0.8578, 0.8677, 0.6425, 0.8677, 0.5936, 0.6565, 0.8578, 0.6565, 0.8578, 0.6565, 0.5936, 0.6565, 0.5936, 0.6463, 0.8578, 0.6463, 0.8578, 0.4335, 0.6425, 0.4335, 0.5936, 0.2222, 0.8578, 0.2222, 0.2879, 0.004967, 0.008532, 0.004967, 0.0008238, 0.0008237, 0.2956, 0.0008238, 0.008532, 0.2162, 0.008532, 0.2264, 0.0008238, 0.2265, 0.0008238, 0.2161, 0.5735, 0.4434, 0.5236, 0.6586, 0.5141, 0.6586, 0.564, 0.4434, 0.5847, 0.4434, 0.5847, 0.7381, 0.5752, 0.7381, 0.5752, 0.4434, 0.5236, 0.669, 0.5735, 0.8843, 0.564, 0.8843, 0.5141, 0.669, 0.008531, 0.4376, 0.2879, 0.4376, 0.2956, 0.4417, 0.0008237, 0.4417, 0.008532, 0.2264, 0.008531, 0.4376, 0.0008237, 0.4417, 0.0008238, 0.2265, 0.2879, 0.4376, 0.2879, 0.2264, 0.2956, 0.2265, 0.2956, 0.4417, 0.2879, 0.2264, 0.2879, 0.2162, 0.2956, 0.2161, 0.2956, 0.2265, 0.008532, 0.004967, 0.008532, 0.2162, 0.0008238, 0.2161, 0.0008238, 0.0008237, 0.5919, 0.2258, 0.5919, 0.4417, 0.2972, 0.4417, 0.2972, 0.2258, 0.5919, 0.0008237, 0.5919, 0.2155, 0.2972, 0.2155, 0.2972, 0.0008237, 0.5919, 0.2155, 0.5919, 0.2258, 0.2972, 0.2258, 0.2972, 0.2155, 0.2273, 0.6587, 0.2273, 0.669, 0.2177, 0.669, 0.2177, 0.6587, 0.5236, 0.6586, 0.5236, 0.669, 0.5141, 0.669, 0.5141, 0.6586, 0.2771, 0.4434, 0.2273, 0.6587, 0.2177, 0.6587, 0.2676, 0.4434, 0.2883, 0.4434, 0.2883, 0.7381, 0.2788, 0.7381, 0.2788, 0.4434, 0.2273, 0.669, 0.2771, 0.8843, 0.2676, 0.8843, 0.2177, 0.669, 0.8578, 0.2222, 0.5936, 0.2222, 0.5936, 0.2121, 0.8578, 0.2121, 0.9685, 0.5241, 0.9685, 0.4247, 0.9748, 0.4247, 0.9748, 0.5241, 0.968, 0.1033, 0.968, 0.00391, 0.9744, 0.0008237, 0.9744, 0.1033, 0.2089, 0.8269, 0.2089, 0.7244, 0.2153, 0.7244, 0.2153, 0.8269, 0.9654, 0.6283, 0.9654, 0.5258, 0.9718, 0.5289, 0.9718, 0.6283, 0.75, 0.8735, 0.7201, 0.8735, 0.718, 0.8694, 0.7539, 0.8694, 0.5162, 0.89, 0.5162, 0.9316, 0.5141, 0.9357, 0.5141, 0.8859, 0.5876, 0.9357, 0.5741, 0.9357, 0.5517, 0.8859, 0.5876, 0.8859, 0.7201, 0.8735, 0.7201, 0.915, 0.718, 0.9191, 0.718, 0.8694, 0.5162, 0.9316, 0.5461, 0.9316, 0.55, 0.9357, 0.5141, 0.9357, 0.4645, 0.9057, 0.4645, 0.8228, 0.506, 0.8228, 0.506, 0.9057, 0.1678, 0.8363, 0.1678, 0.8228, 0.1794, 0.8228, 0.1794, 0.8363, 0.1679, 0.9353, 0.1679, 0.8524, 0.2095, 0.8524, 0.2095, 0.9353, 0.1001, 0.9225, 0.1001, 0.8395, 0.1098, 0.8395, 0.1098, 0.9225, 0.6805, 0.8694, 0.7164, 0.8694, 0.6939, 0.9191, 0.6805, 0.9191, 0.51, 0.9074, 0.51, 0.9574, 0.4983, 0.9574, 0.4983, 0.9074, 0.1943, 0.8485, 0.1943, 0.8388, 0.1984, 0.8379, 0.1984, 0.8495, 0.1719, 0.8389, 0.1719, 0.8486, 0.1678, 0.8496, 0.1678, 0.838, 0.433, 0.943, 0.433, 0.9688, 0.4293, 0.9688, 0.4293, 0.943, 0.3163, 0.9469, 0.3163, 0.9302, 0.321, 0.9302, 0.321, 0.9469, 0.08874, 0.9408, 0.08874, 0.9241, 0.09346, 0.9241, 0.09346, 0.9408, 0.9824, 0.3635, 0.9777, 0.3635, 0.9777, 0.3071, 0.9824, 0.3071, 0.9777, 0.7696, 0.9824, 0.7696, 0.9824, 0.826, 0.9777, 0.826, 0.9777, 0.7369, 0.9824, 0.7369, 0.9824, 0.7696, 0.9777, 0.7696, 0.9824, 0.3961, 0.9777, 0.3961, 0.9777, 0.3635, 0.9824, 0.3635, 0.4188, 0.9728, 0.4188, 0.943, 0.4224, 0.943, 0.4224, 0.9728, 0.1616, 0.9554, 0.1616, 0.9652, 0.1579, 0.9652, 0.1579, 0.9554, 0.08874, 0.9786, 0.08874, 0.9408, 0.09346, 0.9408, 0.09346, 0.9786, 0.3163, 0.9846, 0.3163, 0.9469, 0.321, 0.9469, 0.321, 0.9846, 0.9712, 0.2729, 0.9712, 0.3027, 0.9676, 0.3027, 0.9676, 0.2729, 0.3006, 0.8429, 0.3006, 0.8687, 0.2972, 0.8721, 0.2972, 0.8395, 0.3482, 0.8429, 0.3139, 0.8429, 0.3139, 0.8395, 0.3517, 0.8395, 0.3482, 0.8687, 0.3482, 0.8429, 0.3517, 0.8395, 0.3517, 0.8721, 0.3139, 0.8687, 0.3482, 0.8687, 0.3517, 0.8721, 0.3139, 0.8721, 0.3139, 0.8429, 0.3006, 0.8429, 0.2972, 0.8395, 0.3139, 0.8395, 0.3006, 0.8687, 0.3139, 0.8687, 0.3139, 0.8721, 0.2972, 0.8721, 0.3007, 0.925, 0.3104, 0.925, 0.3139, 0.9285, 0.2972, 0.9285, 0.3007, 0.8756, 0.3007, 0.925, 0.2972, 0.9285, 0.2972, 0.8721, 0.3104, 0.8756, 0.3007, 0.8756, 0.2972, 0.8721, 0.3139, 0.8721, 0.3104, 0.925, 0.3104, 0.8756, 0.3139, 0.8721, 0.3139, 0.9285, 0.3477, 0.9246, 0.3477, 0.8761, 0.3517, 0.8721, 0.3517, 0.9285, 0.3477, 0.8761, 0.3179, 0.8761, 0.3139, 0.8721, 0.3517, 0.8721, 0.3179, 0.9246, 0.3477, 0.9246, 0.3517, 0.9285, 0.3139, 0.9285, 0.3179, 0.8761, 0.3179, 0.9246, 0.3139, 0.9285, 0.3139, 0.8721, 0.009732, 0.9302, 0.009732, 0.9796, 0.006102, 0.9796, 0.006102, 0.9302, 0.0414, 0.9302, 0.0414, 0.9787, 0.03777, 0.9787, 0.03777, 0.9302, 0.5177, 0.9506, 0.5177, 0.9849, 0.5141, 0.9849, 0.5141, 0.9506, 0.4541, 0.943, 0.4541, 0.9688, 0.4504, 0.9688, 0.4504, 0.943, 0.5299, 0.9849, 0.5299, 0.9506, 0.5336, 0.9506, 0.5336, 0.9849, 0.5177, 0.9373, 0.5177, 0.9506, 0.5141, 0.9506, 0.5141, 0.9373, 0.8647, 0.9654, 0.8647, 0.9557, 0.8683, 0.9557, 0.8683, 0.9654, 0.5299, 0.9506, 0.5299, 0.9373, 0.5336, 0.9373, 0.5336, 0.9506, 0.6692, 0.9324, 0.6692, 0.9808, 0.6655, 0.9808, 0.6655, 0.9324, 0.3263, 0.9302, 0.3263, 0.9796, 0.3227, 0.9796, 0.3227, 0.9302, 0.9931, 0.08988, 0.9887, 0.08988, 0.9887, 0.0008237, 0.9931, 0.0008237, 0.2155, 0.9538, 0.2111, 0.9538, 0.2111, 0.9431, 0.2155, 0.9431, 0.991, 0.7056, 0.9866, 0.7056, 0.9866, 0.6165, 0.991, 0.6165, 0.2903, 0.8828, 0.286, 0.8828, 0.286, 0.8721, 0.2903, 0.8721, 0.9545, 0.5242, 0.9437, 0.5242, 0.9437, 0.4351, 0.9545, 0.4351, 0.9492, 0.7369, 0.9599, 0.7369, 0.9599, 0.826, 0.9492, 0.826, 0.9885, 0.954, 0.9841, 0.954, 0.9841, 0.865, 0.9885, 0.865, 0.9418, 0.7329, 0.9374, 0.7329, 0.9374, 0.7222, 0.9418, 0.7222, 0.9885, 0.3961, 0.9841, 0.3961, 0.9841, 0.3071, 0.9885, 0.3071, 0.5916, 0.8828, 0.5872, 0.8828, 0.5872, 0.8721, 0.5916, 0.8721, 0.9545, 0.6149, 0.9437, 0.6149, 0.9437, 0.5258, 0.9545, 0.5258, 0.9494, 0.865, 0.9601, 0.865, 0.9601, 0.954, 0.9494, 0.954, 0.4382, 0.943, 0.4382, 0.9688, 0.4346, 0.9688, 0.4346, 0.943, 0.3099, 0.9469, 0.3099, 0.9302, 0.3146, 0.9302, 0.3146, 0.9469, 0.07602, 0.9408, 0.07602, 0.9241, 0.08073, 0.9241, 0.08073, 0.9408, 0.9824, 0.9214, 0.9777, 0.9214, 0.9777, 0.865, 0.9824, 0.865, 0.9803, 0.5584, 0.985, 0.5584, 0.985, 0.6149, 0.9803, 0.6149, 0.9803, 0.5258, 0.985, 0.5258, 0.985, 0.5584, 0.9803, 0.5584, 0.9824, 0.954, 0.9777, 0.954, 0.9777, 0.9214, 0.9824, 0.9214, 0.4082, 0.9728, 0.4082, 0.943, 0.4118, 0.943, 0.4118, 0.9728, 0.9588, 0.3978, 0.9588, 0.4075, 0.9551, 0.4075, 0.9551, 0.3978, 0.07602, 0.9786, 0.07602, 0.9408, 0.08073, 0.9408, 0.08073, 0.9786, 0.3099, 0.9846, 0.3099, 0.9469, 0.3146, 0.9469, 0.3146, 0.9846, 0.2875, 0.9411, 0.2875, 0.9708, 0.2839, 0.9708, 0.2839, 0.9411, 0.004255, 0.843, 0.004255, 0.8687, 0.0008237, 0.8722, 0.0008237, 0.8395, 0.05185, 0.843, 0.01754, 0.843, 0.01754, 0.8395, 0.05528, 0.8395, 0.05185, 0.8687, 0.05185, 0.843, 0.05528, 0.8395, 0.05528, 0.8722, 0.01754, 0.8687, 0.05185, 0.8687, 0.05528, 0.8722, 0.01754, 0.8722, 0.01754, 0.843, 0.004255, 0.843, 0.0008237, 0.8395, 0.01754, 0.8395, 0.004255, 0.8687, 0.01754, 0.8687, 0.01754, 0.8722, 0.0008237, 0.8722, 0.004321, 0.9251, 0.01404, 0.9251, 0.01754, 0.9286, 0.0008237, 0.9286, 0.004321, 0.8757, 0.004321, 0.9251, 0.0008237, 0.9286, 0.0008237, 0.8722, 0.01404, 0.8757, 0.004321, 0.8757, 0.0008237, 0.8722, 0.01754, 0.8722, 0.01404, 0.9251, 0.01404, 0.8757, 0.01754, 0.8722, 0.01754, 0.9286, 0.05129, 0.9246, 0.05129, 0.8762, 0.05528, 0.8722, 0.05528, 0.9286, 0.05129, 0.8762, 0.02153, 0.8762, 0.01754, 0.8722, 0.05528, 0.8722, 0.02153, 0.9246, 0.05129, 0.9246, 0.05528, 0.9286, 0.01754, 0.9286, 0.02153, 0.8762, 0.02153, 0.9246, 0.01754, 0.9286, 0.01754, 0.8722, 0.01501, 0.9302, 0.01501, 0.9796, 0.01138, 0.9796, 0.01138, 0.9302, 0.04668, 0.9302, 0.04668, 0.9787, 0.04305, 0.9787, 0.04305, 0.9302, 0.2032, 0.9502, 0.2032, 0.9845, 0.1996, 0.9845, 0.1996, 0.9502, 0.4594, 0.943, 0.4594, 0.9688, 0.4557, 0.9688, 0.4557, 0.943, 0.5194, 0.9849, 0.5194, 0.9506, 0.523, 0.9506, 0.523, 0.9849, 0.2032, 0.9369, 0.2032, 0.9502, 0.1996, 0.9502, 0.1996, 0.9369, 0.2119, 0.9652, 0.2119, 0.9554, 0.2155, 0.9554, 0.2155, 0.9652, 0.5194, 0.9506, 0.5194, 0.9373, 0.523, 0.9373, 0.523, 0.9506, 0.6744, 0.9324, 0.6744, 0.9808, 0.6708, 0.9808, 0.6708, 0.9324, 0.3316, 0.9302, 0.3316, 0.9796, 0.3279, 0.9796, 0.3279, 0.9302, 0.9931, 0.2133, 0.9887, 0.2133, 0.9887, 0.1688, 0.9931, 0.1688, 0.7862, 0.9574, 0.7862, 0.953, 0.7914, 0.953, 0.7914, 0.9574, 0.7612, 0.9574, 0.7612, 0.953, 0.7667, 0.953, 0.7667, 0.9574, 0.9489, 0.661, 0.9437, 0.661, 0.9437, 0.6165, 0.9489, 0.6165, 0.2892, 0.9305, 0.2947, 0.9305, 0.2947, 0.975, 0.2892, 0.975, 0.9545, 0.661, 0.9489, 0.661, 0.9489, 0.6165, 0.9545, 0.6165, 0.756, 0.9574, 0.756, 0.953, 0.7612, 0.953, 0.7612, 0.9574, 0.7807, 0.9574, 0.7807, 0.953, 0.7862, 0.953, 0.7862, 0.9574, 0.9709, 0.7815, 0.9761, 0.7815, 0.9761, 0.826, 0.9709, 0.826, 0.7612, 0.953, 0.756, 0.953, 0.756, 0.9208, 0.7612, 0.9208, 0.7914, 0.953, 0.7862, 0.953, 0.7862, 0.9208, 0.7914, 0.9208, 0.9496, 0.7072, 0.9496, 0.7307, 0.9446, 0.7307, 0.9446, 0.7072, 0.5455, 0.9373, 0.5455, 0.9731, 0.5405, 0.9731, 0.5405, 0.9373, 0.9709, 0.7369, 0.9761, 0.7369, 0.9761, 0.7815, 0.9709, 0.7815, 0.9545, 0.7056, 0.9489, 0.7056, 0.9489, 0.661, 0.9545, 0.661, 0.2892, 0.886, 0.2947, 0.886, 0.2947, 0.9305, 0.2892, 0.9305, 0.9489, 0.7056, 0.9437, 0.7056, 0.9437, 0.661, 0.9489, 0.661, 0.9931, 0.2578, 0.9887, 0.2578, 0.9887, 0.2133, 0.9931, 0.2133, 0.9472, 0.3516, 0.9472, 0.3961, 0.9429, 0.3918, 0.9429, 0.356, 0.9472, 0.3961, 0.915, 0.3961, 0.9194, 0.3918, 0.9429, 0.3918, 0.915, 0.3961, 0.915, 0.3516, 0.9194, 0.356, 0.9194, 0.3918, 0.915, 0.3516, 0.9472, 0.3516, 0.9429, 0.356, 0.9194, 0.356, 0.9472, 0.3071, 0.9472, 0.3516, 0.9429, 0.3473, 0.9429, 0.3114, 0.9472, 0.3516, 0.915, 0.3516, 0.9194, 0.3473, 0.9429, 0.3473, 0.915, 0.3516, 0.915, 0.3071, 0.9194, 0.3114, 0.9194, 0.3473, 0.915, 0.3071, 0.9472, 0.3071, 0.9429, 0.3114, 0.9194, 0.3114, 0.2376, 0.9609, 0.2376, 0.9374, 0.2426, 0.9374, 0.2426, 0.9609, 0.5765, 0.9373, 0.5765, 0.9731, 0.5715, 0.9731, 0.5715, 0.9373, 0.2442, 0.9609, 0.2442, 0.9374, 0.2492, 0.9374, 0.2492, 0.9609, 0.2949, 0.6994, 0.2949, 0.7352, 0.29, 0.7352, 0.29, 0.6994, 0.5832, 0.9373, 0.5832, 0.9731, 0.5782, 0.9731, 0.5782, 0.9373, 0.9535, 0.3978, 0.9535, 0.4213, 0.9485, 0.4213, 0.9485, 0.3978, 0.294, 0.4434, 0.294, 0.5698, 0.29, 0.5698, 0.29, 0.4434, 0.3917, 0.9241, 0.3917, 0.9837, 0.3873, 0.9837, 0.3873, 0.9241, 0.294, 0.5714, 0.294, 0.6978, 0.29, 0.6978, 0.29, 0.5714, 0.975, 0.1646, 0.975, 0.105, 0.9794, 0.105, 0.9794, 0.1646, 0.1118, 0.8507, 0.1118, 0.7244, 0.1661, 0.7244, 0.1661, 0.8507, 0.4628, 0.7243, 0.4628, 0.8507, 0.4082, 0.8507, 0.4082, 0.7243, 0.307, 0.7444, 0.2972, 0.7444, 0.2972, 0.7243, 0.307, 0.7243, 0.2788, 0.7558, 0.2788, 0.746, 0.2947, 0.7398, 0.2947, 0.7501, 0.307, 0.7867, 0.2972, 0.7867, 0.2972, 0.7444, 0.307, 0.7444, 0.307, 0.8378, 0.2972, 0.8378, 0.2972, 0.7867, 0.307, 0.7867, 0.4066, 0.8378, 0.307, 0.8378, 0.307, 0.7867, 0.4066, 0.7867, 0.361, 0.9241, 0.361, 0.9636, 0.3533, 0.9636, 0.3533, 0.9241, 0.2788, 0.8554, 0.2788, 0.7558, 0.2947, 0.7501, 0.2947, 0.8554, 0.4066, 0.7444, 0.307, 0.7444, 0.307, 0.7243, 0.4066, 0.7243, 0.4066, 0.7867, 0.307, 0.7867, 0.3084, 0.7853, 0.4052, 0.7853, 0.307, 0.7867, 0.307, 0.7444, 0.3084, 0.7458, 0.3084, 0.7853, 0.307, 0.7444, 0.4066, 0.7444, 0.4052, 0.7458, 0.3084, 0.7458, 0.4066, 0.7444, 0.4066, 0.7867, 0.4052, 0.7853, 0.4052, 0.7458, 0.4645, 0.8211, 0.4645, 0.7243, 0.504, 0.7243, 0.504, 0.8211, 0.9612, 0.4039, 0.9612, 0.3071, 0.9689, 0.3071, 0.9689, 0.4039, 0.9638, 0.6243, 0.9638, 0.7211, 0.9561, 0.7211, 0.9561, 0.6243, 0.3796, 0.9241, 0.3796, 0.9636, 0.3719, 0.9636, 0.3719, 0.9241, 0.9697, 0.9644, 0.9697, 0.865, 0.9761, 0.865, 0.9761, 0.9644, 0.9654, 0.7325, 0.9654, 0.6331, 0.9718, 0.63, 0.9718, 0.7325, 0.9617, 0.9675, 0.9617, 0.865, 0.9681, 0.865, 0.9681, 0.9675, 0.968, 0.2713, 0.968, 0.1688, 0.9744, 0.1718, 0.9744, 0.2713, 0.6781, 0.875, 0.6538, 0.8925, 0.6497, 0.8904, 0.6788, 0.8694, 0.7576, 0.8735, 0.7576, 0.915, 0.7556, 0.9191, 0.7556, 0.8694, 0.829, 0.9191, 0.8156, 0.9191, 0.7931, 0.8694, 0.829, 0.8694, 0.6538, 0.8925, 0.6781, 0.9262, 0.6788, 0.9307, 0.6497, 0.8904, 0.7576, 0.915, 0.7876, 0.915, 0.7915, 0.9191, 0.7556, 0.9191, 0.05693, 0.9225, 0.05693, 0.8395, 0.09846, 0.8395, 0.09846, 0.9225, 0.181, 0.8363, 0.181, 0.8228, 0.1926, 0.8228, 0.1926, 0.8363, 0.3533, 0.9224, 0.3533, 0.8395, 0.3948, 0.8395, 0.3948, 0.9224, 0.3965, 0.9224, 0.3965, 0.8395, 0.4062, 0.8395, 0.4062, 0.9224, 0.2177, 0.886, 0.2536, 0.886, 0.2312, 0.9357, 0.2177, 0.9357, 0.718, 0.9703, 0.718, 0.9208, 0.7296, 0.9208, 0.7296, 0.9703, 0.1851, 0.8389, 0.1851, 0.8486, 0.181, 0.8496, 0.181, 0.838, 0.2001, 0.8485, 0.2001, 0.8388, 0.2042, 0.8379, 0.2042, 0.8495, 0.4399, 0.9688, 0.4399, 0.943, 0.4435, 0.943, 0.4435, 0.9688, 0.1001, 0.9408, 0.1001, 0.9241, 0.1048, 0.9241, 0.1048, 0.9408, 0.3036, 0.9469, 0.3036, 0.9302, 0.3083, 0.9302, 0.3083, 0.9469, 0.2111, 0.885, 0.2158, 0.885, 0.2158, 0.9414, 0.2111, 0.9414, 0.9824, 0.03347, 0.9871, 0.03347, 0.9871, 0.08988, 0.9824, 0.08988, 0.9824, 0.0008237, 0.9871, 0.0008237, 0.9871, 0.03347, 0.9824, 0.03347, 0.2111, 0.8524, 0.2158, 0.8524, 0.2158, 0.885, 0.2111, 0.885, 0.2777, 0.9708, 0.2777, 0.9411, 0.2814, 0.9411, 0.2814, 0.9708, 0.8736, 0.9557, 0.8736, 0.9654, 0.87, 0.9654, 0.87, 0.9557, 0.3036, 0.9846, 0.3036, 0.9469, 0.3083, 0.9469, 0.3083, 0.9846, 0.1001, 0.9786, 0.1001, 0.9408, 0.1048, 0.9408, 0.1048, 0.9786, 0.4277, 0.943, 0.4277, 0.9728, 0.4241, 0.9728, 0.4241, 0.943, 0.4116, 0.8558, 0.4116, 0.8815, 0.4082, 0.885, 0.4082, 0.8523, 0.4592, 0.8558, 0.4249, 0.8558, 0.4249, 0.8523, 0.4627, 0.8523, 0.4592, 0.8815, 0.4592, 0.8558, 0.4627, 0.8523, 0.4627, 0.885, 0.4249, 0.8815, 0.4592, 0.8815, 0.4627, 0.885, 0.4249, 0.885, 0.4249, 0.8558, 0.4116, 0.8558, 0.4082, 0.8523, 0.4249, 0.8523, 0.4116, 0.8815, 0.4249, 0.8815, 0.4249, 0.885, 0.4082, 0.885, 0.4117, 0.9379, 0.4214, 0.9379, 0.4249, 0.9414, 0.4082, 0.9414, 0.4117, 0.8885, 0.4117, 0.9379, 0.4082, 0.9414, 0.4082, 0.885, 0.4214, 0.8885, 0.4117, 0.8885, 0.4082, 0.885, 0.4249, 0.885, 0.4214, 0.9379, 0.4214, 0.8885, 0.4249, 0.885, 0.4249, 0.9414, 0.4587, 0.9374, 0.4587, 0.889, 0.4627, 0.885, 0.4627, 0.9414, 0.4587, 0.889, 0.4289, 0.889, 0.4249, 0.885, 0.4627, 0.885, 0.4289, 0.9374, 0.4587, 0.9374, 0.4627, 0.9414, 0.4249, 0.9414, 0.4289, 0.889, 0.4289, 0.9374, 0.4249, 0.9414, 0.4249, 0.885, 0.3474, 0.9302, 0.3474, 0.9796, 0.3438, 0.9796, 0.3438, 0.9302, 0.02721, 0.9787, 0.02721, 0.9302, 0.03085, 0.9302, 0.03085, 0.9787, 0.5388, 0.9506, 0.5388, 0.9849, 0.5352, 0.9849, 0.5352, 0.9506, 0.1118, 0.9689, 0.1118, 0.9431, 0.1155, 0.9431, 0.1155, 0.9689, 0.1943, 0.9845, 0.1943, 0.9502, 0.198, 0.9502, 0.198, 0.9845, 0.5388, 0.9373, 0.5388, 0.9506, 0.5352, 0.9506, 0.5352, 0.9373, 0.9461, 0.8625, 0.9461, 0.8528, 0.9497, 0.8528, 0.9497, 0.8625, 0.1943, 0.9502, 0.1943, 0.9369, 0.198, 0.9369, 0.198, 0.9502, 0.6586, 0.9324, 0.6586, 0.9808, 0.655, 0.9808, 0.655, 0.9324, 0.4028, 0.9735, 0.4028, 0.9241, 0.4065, 0.9241, 0.4065, 0.9735, 0.9936, 0.5138, 0.9892, 0.5138, 0.9892, 0.4247, 0.9936, 0.4247, 0.9358, 0.7329, 0.9314, 0.7329, 0.9314, 0.7222, 0.9358, 0.7222, 0.9945, 0.3961, 0.9901, 0.3961, 0.9901, 0.3071, 0.9945, 0.3071, 0.9605, 0.7335, 0.9561, 0.7335, 0.9561, 0.7227, 0.9605, 0.7227, 0.8307, 0.8694, 0.8414, 0.8694, 0.8414, 0.9584, 0.8307, 0.9584, 0.9557, 0.0008237, 0.9664, 0.0008237, 0.9664, 0.08988, 0.9557, 0.08988, 0.9885, 0.826, 0.9841, 0.826, 0.9841, 0.7369, 0.9885, 0.7369, 0.2832, 0.8828, 0.2788, 0.8828, 0.2788, 0.8721, 0.2832, 0.8721, 0.991, 0.6149, 0.9866, 0.6149, 0.9866, 0.5258, 0.991, 0.5258, 0.1623, 0.9538, 0.1579, 0.9538, 0.1579, 0.9431, 0.1623, 0.9431, 0.8431, 0.8694, 0.8538, 0.8694, 0.8538, 0.9584, 0.8431, 0.9584, 0.9557, 0.09152, 0.9664, 0.09152, 0.9664, 0.1806, 0.9557, 0.1806, 0.4452, 0.9688, 0.4452, 0.943, 0.4488, 0.943, 0.4488, 0.9688, 0.08238, 0.9408, 0.08238, 0.9241, 0.08709, 0.9241, 0.08709, 0.9408, 0.2972, 0.9469, 0.2972, 0.9302, 0.3019, 0.9302, 0.3019, 0.9469, 0.976, 0.03347, 0.9807, 0.03347, 0.9807, 0.08988, 0.976, 0.08988, 0.9824, 0.2014, 0.9871, 0.2014, 0.9871, 0.2578, 0.9824, 0.2578, 0.9824, 0.1688, 0.9871, 0.1688, 0.9871, 0.2014, 0.9824, 0.2014, 0.976, 0.0008237, 0.9807, 0.0008237, 0.9807, 0.03347, 0.976, 0.03347, 0.2725, 0.9708, 0.2725, 0.9411, 0.2761, 0.9411, 0.2761, 0.9708, 0.863, 0.9557, 0.863, 0.9654, 0.8594, 0.9654, 0.8594, 0.9557, 0.2972, 0.9846, 0.2972, 0.9469, 0.3019, 0.9469, 0.3019, 0.9846, 0.08238, 0.9786, 0.08238, 0.9408, 0.08709, 0.9408, 0.08709, 0.9786, 0.4171, 0.943, 0.4171, 0.9728, 0.4135, 0.9728, 0.4135, 0.943, 0.1153, 0.8558, 0.1153, 0.8816, 0.1118, 0.885, 0.1118, 0.8524, 0.1629, 0.8558, 0.1285, 0.8558, 0.1285, 0.8524, 0.1663, 0.8524, 0.1629, 0.8816, 0.1629, 0.8558, 0.1663, 0.8524, 0.1663, 0.885, 0.1285, 0.8816, 0.1629, 0.8816, 0.1663, 0.885, 0.1285, 0.885, 0.1285, 0.8558, 0.1153, 0.8558, 0.1118, 0.8524, 0.1285, 0.8524, 0.1153, 0.8816, 0.1285, 0.8816, 0.1285, 0.885, 0.1118, 0.885, 0.1153, 0.9379, 0.1251, 0.9379, 0.1285, 0.9414, 0.1118, 0.9414, 0.1153, 0.8885, 0.1153, 0.9379, 0.1118, 0.9414, 0.1118, 0.885, 0.1251, 0.8885, 0.1153, 0.8885, 0.1118, 0.885, 0.1285, 0.885, 0.1251, 0.9379, 0.1251, 0.8885, 0.1285, 0.885, 0.1285, 0.9414, 0.1623, 0.9374, 0.1623, 0.889, 0.1663, 0.885, 0.1663, 0.9414, 0.1623, 0.889, 0.1325, 0.889, 0.1285, 0.885, 0.1663, 0.885, 0.1325, 0.9374, 0.1623, 0.9374, 0.1663, 0.9414, 0.1285, 0.9414, 0.1325, 0.889, 0.1325, 0.9374, 0.1285, 0.9414, 0.1285, 0.885, 0.004454, 0.9302, 0.004454, 0.9796, 0.0008237, 0.9796, 0.0008237, 0.9302, 0.03249, 0.9787, 0.03249, 0.9302, 0.03612, 0.9302, 0.03612, 0.9787, 0.5283, 0.9506, 0.5283, 0.9849, 0.5247, 0.9849, 0.5247, 0.9506, 0.1171, 0.9689, 0.1171, 0.9431, 0.1207, 0.9431, 0.1207, 0.9689, 0.2058, 0.9845, 0.2058, 0.9502, 0.2095, 0.9502, 0.2095, 0.9845, 0.5283, 0.9373, 0.5283, 0.9506, 0.5247, 0.9506, 0.5247, 0.9373, 0.9458, 0.4327, 0.9458, 0.423, 0.9494, 0.423, 0.9494, 0.4327, 0.2058, 0.9502, 0.2058, 0.9369, 0.2095, 0.9369, 0.2095, 0.9502, 0.6639, 0.9324, 0.6639, 0.9808, 0.6603, 0.9808, 0.6603, 0.9324, 0.1065, 0.9735, 0.1065, 0.9241, 0.1101, 0.9241, 0.1101, 0.9735, 0.9945, 0.9095, 0.9901, 0.9095, 0.9901, 0.865, 0.9945, 0.865, 0.7739, 0.9574, 0.7739, 0.953, 0.7791, 0.953, 0.7791, 0.9574, 0.7983, 0.9574, 0.7983, 0.953, 0.8038, 0.953, 0.8038, 0.9574, 0.9544, 0.3516, 0.9596, 0.3516, 0.9596, 0.3961, 0.9544, 0.3961, 0.5056, 0.7688, 0.5111, 0.7688, 0.5111, 0.8134, 0.5056, 0.8134, 0.9489, 0.3516, 0.9544, 0.3516, 0.9544, 0.3961, 0.9489, 0.3961, 0.7931, 0.9574, 0.7931, 0.953, 0.7983, 0.953, 0.7983, 0.9574, 0.7684, 0.9574, 0.7684, 0.953, 0.7739, 0.953, 0.7739, 0.9574, 0.9734, 0.5703, 0.9786, 0.5703, 0.9786, 0.6149, 0.9734, 0.6149, 0.7983, 0.953, 0.7931, 0.953, 0.7931, 0.9208, 0.7983, 0.9208, 0.7791, 0.953, 0.7739, 0.953, 0.7739, 0.9208, 0.7791, 0.9208, 0.9611, 0.4099, 0.9611, 0.4335, 0.9561, 0.4335, 0.9561, 0.4099, 0.5863, 0.7352, 0.5863, 0.6994, 0.5913, 0.6994, 0.5913, 0.7352, 0.9734, 0.5258, 0.9786, 0.5258, 0.9786, 0.5703, 0.9734, 0.5703, 0.9489, 0.3071, 0.9544, 0.3071, 0.9544, 0.3516, 0.9489, 0.3516, 0.5056, 0.7243, 0.5111, 0.7243, 0.5111, 0.7688, 0.5056, 0.7688, 0.9544, 0.3071, 0.9596, 0.3071, 0.9596, 0.3516, 0.9544, 0.3516, 0.9945, 0.954, 0.9901, 0.954, 0.9901, 0.9095, 0.9945, 0.9095, 0.9475, 0.7815, 0.9475, 0.826, 0.9432, 0.8216, 0.9432, 0.7858, 0.9475, 0.826, 0.9153, 0.826, 0.9197, 0.8216, 0.9432, 0.8216, 0.9153, 0.826, 0.9153, 0.7815, 0.9197, 0.7858, 0.9197, 0.8216, 0.9153, 0.7815, 0.9475, 0.7815, 0.9432, 0.7858, 0.9197, 0.7858, 0.9475, 0.7369, 0.9475, 0.7815, 0.9432, 0.7771, 0.9432, 0.7413, 0.9475, 0.7815, 0.9153, 0.7815, 0.9197, 0.7771, 0.9432, 0.7771, 0.9153, 0.7815, 0.9153, 0.7369, 0.9197, 0.7413, 0.9197, 0.7771, 0.9153, 0.7369, 0.9475, 0.7369, 0.9432, 0.7413, 0.9197, 0.7413, 0.9488, 0.8512, 0.9488, 0.8276, 0.9538, 0.8276, 0.9538, 0.8512, 0.5848, 0.9731, 0.5848, 0.9373, 0.5898, 0.9373, 0.5898, 0.9731, 0.9557, 0.2964, 0.9557, 0.2729, 0.9606, 0.2729, 0.9606, 0.2964, 0.5517, 0.9731, 0.5517, 0.9373, 0.5566, 0.9373, 0.5566, 0.9731, 0.2227, 0.9374, 0.2227, 0.9732, 0.2177, 0.9732, 0.2177, 0.9374, 0.2603, 0.9411, 0.2603, 0.9646, 0.2553, 0.9646, 0.2553, 0.9411, 0.5903, 0.4434, 0.5903, 0.5697, 0.5863, 0.5697, 0.5863, 0.4434, 0.8262, 0.9208, 0.8262, 0.9804, 0.8218, 0.9804, 0.8218, 0.9208, 0.5903, 0.5714, 0.5903, 0.6977, 0.5863, 0.6977, 0.5863, 0.5714, 0.3812, 0.9837, 0.3812, 0.9241, 0.3856, 0.9241, 0.3856, 0.9837, 0.9137, 0.7369, 0.9137, 0.8633, 0.8594, 0.8633, 0.8594, 0.7369, 0.9134, 0.3071, 0.9134, 0.4335, 0.8594, 0.4335, 0.8594, 0.3071, 0.0106, 0.7444, 0.0008237, 0.7444, 0.0008237, 0.7244, 0.0106, 0.7244, 0.5752, 0.7558, 0.5752, 0.746, 0.591, 0.7397, 0.591, 0.7501, 0.0106, 0.7867, 0.0008237, 0.7867, 0.0008237, 0.7444, 0.0106, 0.7444, 0.0106, 0.8379, 0.0008237, 0.8379, 0.0008237, 0.7867, 0.0106, 0.7867, 0.1102, 0.8379, 0.0106, 0.8379, 0.0106, 0.7867, 0.1102, 0.7867, 0.8125, 0.9603, 0.8125, 0.9208, 0.8201, 0.9208, 0.8201, 0.9603, 0.5752, 0.8554, 0.5752, 0.7558, 0.591, 0.7501, 0.591, 0.8554, 0.1102, 0.7444, 0.0106, 0.7444, 0.0106, 0.7244, 0.1102, 0.7244, 0.1102, 0.7867, 0.0106, 0.7867, 0.01198, 0.7853, 0.1088, 0.7853, 0.0106, 0.7867, 0.0106, 0.7444, 0.01198, 0.7458, 0.01198, 0.7853, 0.0106, 0.7444, 0.1102, 0.7444, 0.1088, 0.7458, 0.01198, 0.7458, 0.1102, 0.7444, 0.1102, 0.7867, 0.1088, 0.7853, 0.1088, 0.7458, 0.1678, 0.8212, 0.1678, 0.7244, 0.2073, 0.7244, 0.2073, 0.8212, 0.9561, 0.6226, 0.9561, 0.5258, 0.9638, 0.5258, 0.9638, 0.6226, 0.9692, 0.7369, 0.9692, 0.8338, 0.9616, 0.8338, 0.9616, 0.7369, 0.3626, 0.9636, 0.3626, 0.9241, 0.3703, 0.9241, 0.3703, 0.9636, 0.9616, 0.8612, 0.9616, 0.8354, 0.9652, 0.8354, 0.9652, 0.8612, 0.06329, 0.9408, 0.06329, 0.9241, 0.06801, 0.9241, 0.06801, 0.9408, 0.06966, 0.9408, 0.06966, 0.9241, 0.07437, 0.9241, 0.07437, 0.9408, 0.976, 0.2014, 0.9807, 0.2014, 0.9807, 0.2578, 0.976, 0.2578, 0.9875, 0.4811, 0.9828, 0.4811, 0.9828, 0.4247, 0.9875, 0.4247, 0.9875, 0.5138, 0.9828, 0.5138, 0.9828, 0.4811, 0.9875, 0.4811, 0.976, 0.1688, 0.9807, 0.1688, 0.9807, 0.2014, 0.976, 0.2014, 0.2619, 0.9708, 0.2619, 0.9411, 0.2655, 0.9411, 0.2655, 0.9708, 0.9441, 0.423, 0.9441, 0.4327, 0.9405, 0.4327, 0.9405, 0.423, 0.06966, 0.9786, 0.06966, 0.9408, 0.07437, 0.9408, 0.07437, 0.9786, 0.06329, 0.9786, 0.06329, 0.9408, 0.06801, 0.9408, 0.06801, 0.9786, 0.2708, 0.9411, 0.2708, 0.9708, 0.2672, 0.9708, 0.2672, 0.9411, 0.597, 0.8728, 0.597, 0.8986, 0.5936, 0.902, 0.5936, 0.8694, 0.6446, 0.8728, 0.6103, 0.8728, 0.6103, 0.8694, 0.648, 0.8694, 0.6446, 0.8986, 0.6446, 0.8728, 0.648, 0.8694, 0.648, 0.902, 0.6103, 0.8986, 0.6446, 0.8986, 0.648, 0.902, 0.6103, 0.902, 0.6103, 0.8728, 0.597, 0.8728, 0.5936, 0.8694, 0.6103, 0.8694, 0.597, 0.8986, 0.6103, 0.8986, 0.6103, 0.902, 0.5936, 0.902, 0.5971, 0.9549, 0.6068, 0.9549, 0.6103, 0.9584, 0.5936, 0.9584, 0.5971, 0.9055, 0.5971, 0.9549, 0.5936, 0.9584, 0.5936, 0.902, 0.6068, 0.9055, 0.5971, 0.9055, 0.5936, 0.902, 0.6103, 0.902, 0.6068, 0.9549, 0.6068, 0.9055, 0.6103, 0.902, 0.6103, 0.9584, 0.6441, 0.9544, 0.6441, 0.906, 0.648, 0.902, 0.648, 0.9584, 0.6441, 0.906, 0.6143, 0.906, 0.6103, 0.902, 0.648, 0.902, 0.6143, 0.9544, 0.6441, 0.9544, 0.648, 0.9584, 0.6103, 0.9584, 0.6143, 0.906, 0.6143, 0.9544, 0.6103, 0.9584, 0.6103, 0.902, 0.02194, 0.9796, 0.02194, 0.9302, 0.02557, 0.9302, 0.02557, 0.9796, 0.04833, 0.9787, 0.04833, 0.9302, 0.05196, 0.9302, 0.05196, 0.9787, 0.1874, 0.9502, 0.1874, 0.9845, 0.1838, 0.9845, 0.1838, 0.9502, 0.1224, 0.9688, 0.1224, 0.9431, 0.126, 0.9431, 0.126, 0.9688, 0.1891, 0.9845, 0.1891, 0.9502, 0.1927, 0.9502, 0.1927, 0.9845, 0.1874, 0.9369, 0.1874, 0.9502, 0.1838, 0.9502, 0.1838, 0.9369, 0.9408, 0.8625, 0.9408, 0.8528, 0.9445, 0.8528, 0.9445, 0.8625, 0.1891, 0.9502, 0.1891, 0.9369, 0.1927, 0.9369, 0.1927, 0.9502, 0.1679, 0.9854, 0.1679, 0.9369, 0.1716, 0.9369, 0.1716, 0.9854, 0.3332, 0.9796, 0.3332, 0.9302, 0.3368, 0.9302, 0.3368, 0.9796, 0.9945, 0.826, 0.9901, 0.826, 0.9901, 0.7369, 0.9945, 0.7369, 0.5856, 0.8828, 0.5812, 0.8828, 0.5812, 0.8721, 0.5856, 0.8721, 0.9992, 0.08988, 0.9948, 0.08988, 0.9948, 0.0008237, 0.9992, 0.0008237, 0.5795, 0.8828, 0.5752, 0.8828, 0.5752, 0.8721, 0.5795, 0.8721, 0.9314, 0.5258, 0.9421, 0.5258, 0.9421, 0.6149, 0.9314, 0.6149, 0.9668, 0.5241, 0.9561, 0.5241, 0.9561, 0.4351, 0.9668, 0.4351, 0.9971, 0.6149, 0.9927, 0.6149, 0.9927, 0.5258, 0.9971, 0.5258, 0.1779, 0.8487, 0.1735, 0.8487, 0.1735, 0.838, 0.1779, 0.838, 0.9971, 0.7056, 0.9927, 0.7056, 0.9927, 0.6165, 0.9971, 0.6165, 0.1912, 0.8487, 0.1868, 0.8487, 0.1868, 0.838, 0.1912, 0.838, 0.9314, 0.6165, 0.9421, 0.6165, 0.9421, 0.7056, 0.9314, 0.7056, 0.9664, 0.2713, 0.9557, 0.2713, 0.9557, 0.1822, 0.9664, 0.1822, 0.9627, 0.4335, 0.9627, 0.4077, 0.9664, 0.4077, 0.9664, 0.4335, 0.3965, 0.9408, 0.3965, 0.9241, 0.4012, 0.9241, 0.4012, 0.9408, 0.05693, 0.9408, 0.05693, 0.9241, 0.06165, 0.9241, 0.06165, 0.9408, 0.9765, 0.4574, 0.9812, 0.4574, 0.9812, 0.5138, 0.9765, 0.5138, 0.985, 0.6729, 0.9803, 0.6729, 0.9803, 0.6165, 0.985, 0.6165, 0.985, 0.7055, 0.9803, 0.7055, 0.9803, 0.6729, 0.985, 0.6729, 0.9765, 0.4247, 0.9812, 0.4247, 0.9812, 0.4574, 0.9765, 0.4574, 0.9623, 0.3027, 0.9623, 0.2729, 0.9659, 0.2729, 0.9659, 0.3027, 0.9389, 0.423, 0.9389, 0.4327, 0.9352, 0.4327, 0.9352, 0.423, 0.05693, 0.9786, 0.05693, 0.9408, 0.06165, 0.9408, 0.06165, 0.9786, 0.3965, 0.9785, 0.3965, 0.9408, 0.4012, 0.9408, 0.4012, 0.9785, 0.9591, 0.8276, 0.9591, 0.8574, 0.9554, 0.8574, 0.9554, 0.8276, 0.8628, 0.8684, 0.8628, 0.8942, 0.8594, 0.8976, 0.8594, 0.865, 0.9104, 0.8684, 0.8761, 0.8684, 0.8761, 0.865, 0.9139, 0.865, 0.9104, 0.8942, 0.9104, 0.8684, 0.9139, 0.865, 0.9139, 0.8976, 0.8761, 0.8942, 0.9104, 0.8942, 0.9139, 0.8976, 0.8761, 0.8976, 0.8761, 0.8684, 0.8628, 0.8684, 0.8594, 0.865, 0.8761, 0.865, 0.8628, 0.8942, 0.8761, 0.8942, 0.8761, 0.8976, 0.8594, 0.8976, 0.8629, 0.9505, 0.8726, 0.9505, 0.8761, 0.954, 0.8594, 0.954, 0.8629, 0.9011, 0.8629, 0.9505, 0.8594, 0.954, 0.8594, 0.8976, 0.8726, 0.9011, 0.8629, 0.9011, 0.8594, 0.8976, 0.8761, 0.8976, 0.8726, 0.9505, 0.8726, 0.9011, 0.8761, 0.8976, 0.8761, 0.954, 0.9099, 0.95, 0.9099, 0.9016, 0.9139, 0.8976, 0.9139, 0.954, 0.9099, 0.9016, 0.8801, 0.9016, 0.8761, 0.8976, 0.9139, 0.8976, 0.8801, 0.95, 0.9099, 0.95, 0.9139, 0.954, 0.8761, 0.954, 0.8801, 0.9016, 0.8801, 0.95, 0.8761, 0.954, 0.8761, 0.8976, 0.01666, 0.9796, 0.01666, 0.9302, 0.02029, 0.9302, 0.02029, 0.9796, 0.6497, 0.9808, 0.6497, 0.9324, 0.6533, 0.9324, 0.6533, 0.9808, 0.1769, 0.9502, 0.1769, 0.9845, 0.1732, 0.9845, 0.1732, 0.9502, 0.1277, 0.9688, 0.1277, 0.9431, 0.1313, 0.9431, 0.1313, 0.9688, 0.1785, 0.9845, 0.1785, 0.9502, 0.1821, 0.9502, 0.1821, 0.9845, 0.1769, 0.9369, 0.1769, 0.9502, 0.1732, 0.9502, 0.1732, 0.9369, 0.9356, 0.8625, 0.9356, 0.8528, 0.9392, 0.8528, 0.9392, 0.8625, 0.1785, 0.9502, 0.1785, 0.9369, 0.1821, 0.9369, 0.1821, 0.9502, 0.9811, 0.1534, 0.9811, 0.105, 0.9847, 0.105, 0.9847, 0.1534, 0.3385, 0.9796, 0.3385, 0.9302, 0.3421, 0.9302, 0.3421, 0.9796, 0.512, 0.8612, 0.5076, 0.8612, 0.5076, 0.8167, 0.512, 0.8167, 0.7368, 0.9574, 0.7368, 0.953, 0.742, 0.953, 0.742, 0.9574, 0.7489, 0.9574, 0.7489, 0.953, 0.7544, 0.953, 0.7544, 0.9574, 0.9366, 0.4796, 0.9314, 0.4796, 0.9314, 0.4351, 0.9366, 0.4351, 0.9761, 0.3516, 0.9705, 0.3516, 0.9705, 0.3071, 0.9761, 0.3071, 0.9421, 0.4796, 0.9366, 0.4796, 0.9366, 0.4351, 0.9421, 0.4351, 0.7437, 0.9574, 0.7437, 0.953, 0.7489, 0.953, 0.7489, 0.9574, 0.7313, 0.9574, 0.7313, 0.953, 0.7368, 0.953, 0.7368, 0.9574, 0.9786, 0.661, 0.9734, 0.661, 0.9734, 0.6165, 0.9786, 0.6165, 0.7489, 0.953, 0.7437, 0.953, 0.7437, 0.9208, 0.7489, 0.9208, 0.742, 0.953, 0.7368, 0.953, 0.7368, 0.9208, 0.742, 0.9208, 0.9468, 0.3978, 0.9468, 0.4213, 0.9419, 0.4213, 0.9419, 0.3978, 0.5583, 0.9731, 0.5583, 0.9373, 0.5633, 0.9373, 0.5633, 0.9731, 0.9786, 0.7055, 0.9734, 0.7055, 0.9734, 0.661, 0.9786, 0.661, 0.9421, 0.5242, 0.9366, 0.5242, 0.9366, 0.4796, 0.9421, 0.4796, 0.9761, 0.3961, 0.9705, 0.3961, 0.9705, 0.3516, 0.9761, 0.3516, 0.9366, 0.5242, 0.9314, 0.5242, 0.9314, 0.4796, 0.9366, 0.4796, 0.512, 0.9057, 0.5076, 0.9057, 0.5076, 0.8612, 0.512, 0.8612, 0.9477, 0.9095, 0.9477, 0.954, 0.9434, 0.9497, 0.9434, 0.9138, 0.9477, 0.954, 0.9155, 0.954, 0.9199, 0.9497, 0.9434, 0.9497, 0.9155, 0.954, 0.9155, 0.9095, 0.9199, 0.9138, 0.9199, 0.9497, 0.9155, 0.9095, 0.9477, 0.9095, 0.9434, 0.9138, 0.9199, 0.9138, 0.9477, 0.865, 0.9477, 0.9095, 0.9434, 0.9051, 0.9434, 0.8693, 0.9477, 0.9095, 0.9155, 0.9095, 0.9199, 0.9051, 0.9434, 0.9051, 0.9155, 0.9095, 0.9155, 0.865, 0.9199, 0.8693, 0.9199, 0.9051, 0.9155, 0.865, 0.9477, 0.865, 0.9434, 0.8693, 0.9199, 0.8693, 0.9422, 0.8512, 0.9422, 0.8276, 0.9472, 0.8276, 0.9472, 0.8512, 0.2243, 0.9732, 0.2243, 0.9374, 0.2293, 0.9374, 0.2293, 0.9732, 0.9352, 0.4213, 0.9352, 0.3978, 0.9402, 0.3978, 0.9402, 0.4213, 0.5699, 0.9373, 0.5699, 0.9731, 0.5649, 0.9731, 0.5649, 0.9373, 0.231, 0.9732, 0.231, 0.9374, 0.236, 0.9374, 0.236, 0.9732, 0.9405, 0.8276, 0.9405, 0.8512, 0.9356, 0.8512, 0.9356, 0.8276, 0.8715, 0.03496, 0.8715, 0.0008237, 0.8978, 0.0008237, 0.8978, 0.03496, 0.8728, 0.4692, 0.8728, 0.4351, 0.9164, 0.4351, 0.9164, 0.4692, 0.9157, 0.03496, 0.9157, 0.0008237, 0.942, 0.0008237, 0.942, 0.03496, 0.7146, 0.9644, 0.6805, 0.9644, 0.6805, 0.9208, 0.7146, 0.9208, 0.2845, 0.9345, 0.2845, 0.8909, 0.2875, 0.886, 0.2875, 0.9394, 0.9075, 0.1065, 0.9157, 0.03496, 0.942, 0.03496, 0.954, 0.1065, 0.8728, 0.5407, 0.8728, 0.4692, 0.9164, 0.4692, 0.9164, 0.5407, 0.8594, 0.1065, 0.8715, 0.03496, 0.8978, 0.03496, 0.9059, 0.1065, 0.8594, 0.3011, 0.8594, 0.1065, 0.9059, 0.1065, 0.9059, 0.3011, 0.8594, 0.7353, 0.8728, 0.5407, 0.9164, 0.5407, 0.9297, 0.7353, 0.9075, 0.3011, 0.9075, 0.1065, 0.954, 0.1065, 0.954, 0.3011, 0.9734, 0.105, 0.9734, 0.1585, 0.968, 0.1585, 0.968, 0.105, 0.2583, 0.8909, 0.2583, 0.9345, 0.2553, 0.9394, 0.2553, 0.886, 0.2583, 0.9345, 0.2845, 0.9345, 0.2875, 0.9394, 0.2553, 0.9394, 0.2845, 0.8909, 0.2583, 0.8909, 0.2553, 0.886, 0.2875, 0.886, 0.4967, 0.9074, 0.4967, 0.9608, 0.4645, 0.9608, 0.4645, 0.9074, 0.8108, 0.9208, 0.8108, 0.9743, 0.8055, 0.9743, 0.8055, 0.9208, 0.9204, 0.3978, 0.9204, 0.43, 0.915, 0.43, 0.915, 0.3978, 0.9207, 0.8276, 0.9207, 0.8599, 0.9153, 0.8599, 0.9153, 0.8276, 0.2001, 0.8362, 0.2001, 0.8228, 0.2059, 0.8229, 0.2059, 0.8362, 0.2086, 0.8419, 0.2086, 0.8285, 0.2153, 0.8285, 0.2153, 0.8419, 0.2788, 0.8704, 0.2788, 0.8571, 0.2846, 0.857, 0.2846, 0.8704, 0.2846, 0.8704, 0.2846, 0.857, 0.2903, 0.8571, 0.2903, 0.8704, 0.9223, 0.846, 0.9281, 0.8427, 0.9339, 0.846, 0.9339, 0.8527, 0.9281, 0.856, 0.9223, 0.8527, 0.1329, 0.9564, 0.1329, 0.9431, 0.1396, 0.9431, 0.1396, 0.9564, 0.1943, 0.8362, 0.1943, 0.8229, 0.2001, 0.8228, 0.2001, 0.8362, 0.9278, 0.4262, 0.922, 0.4229, 0.922, 0.4162, 0.9278, 0.4128, 0.9336, 0.4162, 0.9336, 0.4229, 0.5809, 0.8704, 0.5809, 0.857, 0.5867, 0.857, 0.5867, 0.8704, 0.1413, 0.9564, 0.1413, 0.9431, 0.148, 0.9431, 0.148, 0.9564, 0.922, 0.4112, 0.922, 0.3978, 0.9278, 0.3978, 0.9278, 0.4112, 0.9278, 0.4112, 0.9278, 0.3978, 0.9336, 0.3978, 0.9336, 0.4112, 0.9314, 0.7105, 0.9372, 0.7072, 0.943, 0.7105, 0.943, 0.7172, 0.9372, 0.7206, 0.9314, 0.7172, 0.1496, 0.9564, 0.1496, 0.9431, 0.1563, 0.9431, 0.1563, 0.9564, 0.5752, 0.8704, 0.5752, 0.857, 0.5809, 0.857, 0.5809, 0.8704, 0.9281, 0.841, 0.9223, 0.8377, 0.9223, 0.831, 0.9281, 0.8276, 0.9339, 0.831, 0.9339, 0.8377])
me_cube.materials.append(mat_material)
me_cube.materials.append(None)
me_cube.use_mirror_vertex_groups = False
me_cube.update()

# ---- objects
ob_cube = bpy.data.objects.new('Cube', me_cube)

# ---- transforms, parenting, visibility, modifiers, constraints
ob_cube.location = (0.0, 0.0, 0.0)
ob_cube.lock_rotations_4d = False
ob_cube.empty_display_type = 'ARROWS'
ob_cube.lineart.crease_threshold = 0.0
_m = ob_cube.modifiers.new('Smooth by Angle', 'NODES')
_m.node_group = ng_smooth_by_angle
_gi = [s.identifier for s in ng_smooth_by_angle.interface.items_tree if s.item_type == 'SOCKET' and s.in_out == 'INPUT']
_m[_gi[1]] = 1.082  # Angle
_m.use_pin_to_last = True
_m.show_group_selector = False

# ---- collection membership
col_collection.objects.link(ob_cube)

# ---- scene / render settings (as saved in the file)
scene.frame_start = 1; scene.frame_end = 250; scene.frame_set(1)
scene.render.engine = 'BLENDER_EEVEE_NEXT'
scene.render.bake_bias = 0.0
scene.render.bake_samples = 0
scene.cycles.sampling_pattern = 'TABULATED_SOBOL'
scene.eevee.use_volume_custom_range = False
bpy.context.view_layer.update()

# ---- added for rendering (the .blend has no active camera and no usable light): camera, sun
cam_auto = bpy.data.cameras.new('AutoCamera')
cam_auto.lens = 50.0
cam_auto.sensor_width = 36.0
cam_auto.clip_end = 1000.0
ob_auto_camera = bpy.data.objects.new('AutoCamera', cam_auto)
scene.collection.objects.link(ob_auto_camera)
ob_auto_camera.location = (4.59579, -5.46773, 4.81081)
ob_auto_camera.rotation_euler = (1.09748, -7.21219e-08, 0.694738)
scene.camera = ob_auto_camera
light_auto_sun = bpy.data.lights.new('AutoSun', 'SUN')
light_auto_sun.energy = 3.0
light_auto_sun.angle = 0.0523599
ob_auto_sun = bpy.data.objects.new('AutoSun', light_auto_sun)
scene.collection.objects.link(ob_auto_sun)
ob_auto_sun.rotation_euler = (0.872665, 0.174533, 0.523599)
bpy.context.view_layer.update()
